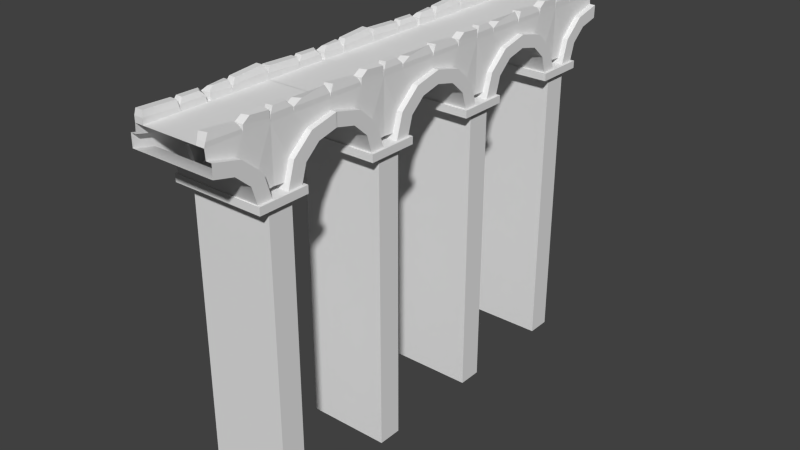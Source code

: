 # Source: ponte_bridge.blend  (saved by Blender 2.72.0; exported with 4.5.12 LTS)
import bpy
from mathutils import Matrix  # noqa: F401  (used for matrix-valued properties, if any)

bpy.ops.wm.read_factory_settings(use_empty=True)
scene = bpy.context.scene
scene.name = 'Scene'

# ---- collections
col_collection_1 = bpy.data.collections.new('Collection 1'); scene.collection.children.link(col_collection_1)

# ---- materials (node trees are filled in below, after node groups)
mat_pontebridge = bpy.data.materials.new('ponteBridge')
mat_pontebridge.alpha_threshold = 0.0
mat_pontebridge.use_transparent_shadow = False
mat_pontebridge.roughness = 0.5
mat_pontebridge.specular_intensity = 0.0
mat_pontebridge.line_color = (0.0, 0.0, 0.0, 1.0)

# ---- material node trees

# ---- world
world_world = bpy.data.worlds.new('World'); scene.world = world_world
world_world.color = (0.05088, 0.05088, 0.05088)
world_world.use_sun_shadow = False
world_world.sun_shadow_jitter_overblur = 0.0
world_world.cycles.sampling_method = 'NONE'
world_world.cycles.sample_map_resolution = 256

# ---- meshes
me_pontebridge = bpy.data.meshes.new('ponteBridge')
me_pontebridge.from_pydata([(-36.5, -67.83, -27.19), (35.73, -67.83, -27.19), (35.73, -28.62, -27.19), (-36.5, -28.62, -27.19), (-36.5, -67.83, -32.94), (35.73, -67.83, -32.94), (35.73, -28.62, -32.94), (-36.5, -28.62, -32.94), (-32.74, -38.83, -35.04), (-32.74, -57.62, -35.04), (31.97, -38.83, -35.04), (31.97, -57.62, -35.04), (-32.74, -38.83, -257.8), (-32.74, -57.62, -257.8), (31.97, -38.83, -257.8), (31.97, -57.62, -257.8), (-22.16, 194.2, 16.33), (21.98, 194.2, 16.33), (-33.76, 194.2, -0.5517), (-33.76, 194.2, 9.254), (33.58, 194.2, -0.5517), (33.58, 194.2, 9.254), (29.19, 194.2, 9.254), (-29.37, 194.2, 9.254), (28.57, 194.2, 16.33), (-28.74, 194.2, 16.33), (28.25, 197.7, 24.46), (22.3, 196.3, 24.46), (-28.2, 195.1, 25.14), (-22.7, 195.1, 25.14), (-22.16, 194.3, 20.77), (-28.74, 194.3, 20.77), (21.98, 195.5, 19.61), (28.57, 195.5, 19.61), (21.98, 194.3, 19.59), (28.57, 194.3, 19.59), (21.98, 97.14, 16.33), (-22.16, 97.14, 16.33), (-22.16, 67.36, 16.33), (21.98, 67.36, 16.33), (-33.76, 97.14, 9.254), (-33.76, 97.14, -0.5517), (-33.76, 81.73, -4.142), (-33.76, 76.09, 4.35), (33.58, 97.14, -0.5517), (33.58, 81.73, -4.142), (33.58, 97.14, 9.254), (33.58, 76.09, 4.35), (-22.16, 50.07, 16.33), (21.98, 50.07, 16.33), (-33.76, 70.45, -13.95), (-33.76, 60.68, -9.046), (33.58, 70.45, -13.95), (33.58, 60.68, -9.046), (-33.76, 66.32, -27.35), (-33.76, 55.04, -27.35), (33.58, 66.32, -27.35), (33.58, 55.04, -27.35), (-33.76, 139.2, -27.35), (-33.76, 128.0, -27.35), (-33.76, 123.8, -13.95), (-33.76, 133.6, -9.046), (33.58, 128.0, -27.35), (33.58, 123.8, -13.95), (33.58, 139.2, -27.35), (33.58, 133.6, -9.046), (21.98, 144.5, 16.33), (-22.16, 144.5, 16.33), (-22.16, 124.9, 16.33), (21.98, 124.9, 16.33), (-33.76, 112.6, -4.142), (-33.76, 118.2, 4.35), (33.58, 112.6, -4.142), (33.58, 118.2, 4.35), (29.19, 97.14, 9.254), (29.19, 76.09, 4.35), (-29.37, 76.09, 4.35), (-29.37, 97.14, 9.254), (29.19, 60.68, -9.046), (-29.37, 60.68, -9.046), (29.19, 56.32, -23.18), (-29.37, 56.32, -23.18), (29.19, 138.0, -23.18), (29.19, 133.6, -9.046), (-29.37, 138.0, -23.18), (-29.37, 133.6, -9.046), (29.19, 118.2, 4.35), (-29.37, 118.2, 4.35), (28.57, 97.14, 16.33), (28.57, 67.36, 16.33), (-28.74, 67.36, 16.33), (-28.74, 97.14, 16.33), (28.57, 48.68, 16.33), (-28.74, 48.68, 16.33), (28.57, 48.68, -22.88), (-28.74, 48.68, -22.88), (28.57, 145.7, -22.88), (28.57, 145.7, 16.33), (-28.74, 145.7, -22.88), (-28.74, 145.7, 16.33), (28.57, 124.9, 16.33), (-28.74, 124.9, 16.33), (27.9, 74.66, 23.11), (27.9, 93.52, 25.75), (22.64, 95.78, 22.74), (22.64, 71.65, 23.11), (-27.96, 92.78, 27.12), (-27.96, 70.26, 25.11), (-22.94, 70.26, 25.11), (-22.94, 92.78, 27.12), (27.77, 51.69, 25.27), (27.77, 61.46, 25.27), (22.78, 63.36, 25.27), (22.78, 51.23, 25.27), (-27.45, 65.41, 24.96), (-27.45, 52.53, 23.8), (-23.45, 53.37, 24.83), (-23.45, 65.41, 24.96), (28.79, 130.4, 25.27), (28.63, 145.2, 23.92), (23.57, 144.3, 25.27), (23.57, 128.8, 25.27), (-28.83, 143.6, 23.92), (-27.98, 126.6, 24.49), (-22.92, 126.6, 24.49), (-24.14, 140.6, 23.91), (28.25, 100.6, 24.46), (27.34, 122.6, 22.18), (22.3, 123.9, 22.18), (22.3, 99.15, 24.46), (-28.2, 122.6, 24.25), (-28.2, 98.02, 25.14), (-22.7, 98.02, 25.14), (-22.7, 122.6, 24.25), (-22.16, 96.11, 22.51), (-22.16, 67.76, 21.01), (-28.74, 67.76, 21.01), (-28.74, 96.11, 22.51), (-21.73, 123.3, 19.72), (-22.16, 97.14, 20.77), (-28.74, 97.14, 20.77), (-28.65, 123.3, 19.72), (-22.37, 66.79, 19.69), (-22.37, 49.55, 21.57), (-28.53, 48.25, 21.57), (-28.53, 66.79, 19.69), (-22.16, 143.1, 21.0), (-22.16, 124.5, 20.84), (-28.74, 124.5, 20.84), (-28.74, 144.3, 21.0), (21.98, 125.4, 21.32), (21.98, 144.2, 18.8), (28.57, 145.3, 18.8), (28.57, 125.4, 21.32), (21.98, 98.35, 19.61), (21.98, 124.2, 19.1), (28.57, 124.2, 19.1), (28.57, 98.35, 19.61), (21.98, 67.36, 20.03), (21.98, 97.26, 19.59), (28.57, 97.26, 19.59), (28.57, 67.36, 20.03), (21.98, 50.07, 20.95), (21.98, 66.14, 20.95), (28.57, 66.23, 20.95), (28.57, 49.23, 20.95), (21.98, 0.1489, 16.33), (-22.16, 0.1489, 16.33), (-22.16, -29.64, 16.33), (21.98, -29.64, 16.33), (-33.76, 0.1489, 9.254), (-33.76, 0.1489, -0.5517), (-33.76, -15.26, -4.142), (-33.76, -20.9, 4.35), (33.58, 0.1489, -0.5517), (33.58, -15.26, -4.142), (33.58, 0.1489, 9.254), (33.58, -20.9, 4.35), (-22.16, -46.93, 16.33), (21.98, -46.93, 16.33), (-33.76, -26.55, -13.95), (-33.76, -36.32, -9.046), (33.58, -26.55, -13.95), (33.58, -36.32, -9.046), (-33.76, -30.68, -27.35), (-33.76, -41.96, -27.35), (33.58, -30.68, -27.35), (33.58, -41.96, -27.35), (-33.76, 42.25, -27.35), (-33.76, 30.97, -27.35), (-33.76, 26.84, -13.95), (-33.76, 36.61, -9.046), (33.58, 30.97, -27.35), (33.58, 26.84, -13.95), (33.58, 42.25, -27.35), (33.58, 36.61, -9.046), (21.98, 47.49, 16.33), (-22.16, 47.49, 16.33), (-22.16, 27.94, 16.33), (21.98, 27.94, 16.33), (-33.76, 15.56, -4.142), (-33.76, 21.2, 4.35), (33.58, 15.56, -4.142), (33.58, 21.2, 4.35), (29.19, 0.1489, 9.254), (29.19, -20.9, 4.35), (-29.37, -20.9, 4.35), (-29.37, 0.1489, 9.254), (29.19, -36.32, -9.046), (-29.37, -36.32, -9.046), (29.19, -40.67, -23.18), (-29.37, -40.67, -23.18), (29.19, 40.97, -23.18), (29.19, 36.61, -9.046), (-29.37, 40.97, -23.18), (-29.37, 36.61, -9.046), (29.19, 21.2, 4.35), (-29.37, 21.2, 4.35), (28.57, 0.1489, 16.33), (28.57, -29.64, 16.33), (-28.74, -29.64, 16.33), (-28.74, 0.1489, 16.33), (28.57, -48.41, 16.33), (-28.74, -48.41, 16.33), (28.57, -48.41, -22.91), (-28.74, -48.41, -22.91), (28.57, 27.94, 16.33), (-28.74, 27.94, 16.33), (27.9, -22.33, 23.11), (27.9, -3.476, 25.75), (22.64, -1.214, 22.74), (22.64, -25.34, 23.11), (-27.96, -4.216, 27.12), (-27.96, -26.74, 25.11), (-22.94, -26.74, 25.11), (-22.94, -4.216, 27.12), (27.77, -45.3, 25.27), (27.77, -35.53, 25.27), (22.78, -33.63, 25.27), (22.78, -45.76, 25.27), (-27.45, -31.59, 24.96), (-27.45, -44.47, 23.8), (-23.45, -43.62, 24.83), (-23.45, -31.59, 24.96), (28.79, 33.44, 25.27), (28.63, 48.22, 23.92), (23.57, 47.27, 25.27), (23.57, 31.77, 25.27), (-28.83, 46.65, 23.92), (-27.98, 29.59, 24.49), (-22.92, 29.59, 24.49), (-24.14, 43.6, 23.91), (28.25, 3.603, 24.46), (27.34, 25.56, 22.18), (22.3, 26.92, 22.18), (22.3, 2.159, 24.46), (-28.2, 25.66, 24.25), (-28.2, 1.028, 25.14), (-22.7, 1.028, 25.14), (-22.7, 25.66, 24.25), (-22.16, -0.8808, 22.51), (-22.16, -29.24, 21.01), (-28.74, -29.24, 21.01), (-28.74, -0.8808, 22.51), (-21.73, 26.28, 19.72), (-22.16, 0.1489, 20.77), (-28.74, 0.1489, 20.77), (-28.65, 26.28, 19.72), (-22.37, -30.2, 19.69), (-22.37, -47.45, 21.57), (-28.53, -48.75, 21.57), (-28.53, -30.2, 19.69), (-22.16, 46.11, 21.0), (-22.16, 27.47, 20.84), (-28.74, 27.47, 20.84), (-28.74, 47.31, 21.0), (21.98, 28.39, 21.32), (21.98, 47.16, 18.8), (28.57, 48.35, 18.8), (28.57, 28.39, 21.32), (21.98, 1.361, 19.61), (21.98, 27.19, 19.1), (28.57, 27.19, 19.1), (28.57, 1.361, 19.61), (21.98, -29.64, 20.03), (21.98, 0.2695, 19.59), (28.57, 0.2695, 19.59), (28.57, -29.64, 20.03), (21.98, -46.93, 20.95), (21.98, -30.85, 20.95), (28.57, -30.76, 20.95), (28.57, -47.76, 20.95), (-33.76, -54.93, -27.35), (-33.76, -66.21, -27.35), (-33.76, -70.34, -13.95), (-33.76, -60.57, -9.046), (33.58, -66.21, -27.35), (33.58, -70.34, -13.95), (33.58, -54.93, -27.35), (33.58, -60.57, -9.046), (21.98, -49.69, 16.33), (-22.16, -49.69, 16.33), (-22.16, -69.24, 16.33), (21.98, -69.24, 16.33), (-33.76, -81.62, -4.142), (-33.76, -75.98, 4.35), (33.58, -81.62, -4.142), (33.58, -75.98, 4.35), (-22.16, -97.03, 16.33), (21.98, -97.03, 16.33), (-33.76, -97.03, -0.5518), (-33.76, -97.03, 9.254), (33.58, -97.03, -0.5518), (33.58, -97.03, 9.254), (29.19, -56.21, -23.18), (29.19, -60.57, -9.046), (-29.37, -56.21, -23.18), (-29.37, -60.57, -9.046), (29.19, -75.98, 4.35), (-29.37, -75.98, 4.35), (29.19, -97.03, 9.254), (-29.37, -97.03, 9.254), (28.57, -69.24, 16.33), (-28.74, -69.24, 16.33), (28.57, -97.03, 16.33), (-28.74, -97.03, 16.33), (28.79, -63.74, 25.27), (28.63, -48.96, 23.92), (23.57, -49.91, 25.27), (23.57, -65.41, 25.27), (-28.83, -50.54, 23.92), (-27.98, -67.59, 24.49), (-22.92, -67.59, 24.49), (-24.14, -53.58, 23.91), (28.25, -93.58, 24.46), (27.34, -71.62, 22.18), (22.3, -70.26, 22.18), (22.3, -95.02, 24.46), (-28.2, -71.53, 24.25), (-28.2, -96.15, 25.14), (-22.7, -96.15, 25.14), (-22.7, -71.53, 24.25), (-21.73, -70.9, 19.72), (-22.16, -97.03, 20.77), (-28.74, -97.03, 20.77), (-28.65, -70.9, 19.72), (-22.16, -51.07, 21.0), (-22.16, -69.71, 20.84), (-28.74, -69.71, 20.84), (-28.74, -49.87, 21.0), (21.98, -68.79, 21.32), (21.98, -50.02, 18.8), (28.57, -48.83, 18.8), (28.57, -68.79, 21.32), (21.98, -95.82, 19.61), (21.98, -70.0, 19.1), (28.57, -70.0, 19.1), (28.57, -95.82, 19.61), (21.98, -96.91, 19.59), (28.57, -96.91, 19.59), (-22.16, 164.4, 16.33), (21.98, 164.4, 16.33), (-33.76, 178.7, -4.142), (-33.76, 173.1, 4.35), (33.58, 178.7, -4.142), (33.58, 173.1, 4.35), (-22.16, 147.1, 16.33), (21.98, 147.1, 16.33), (-33.76, 167.4, -13.95), (-33.76, 157.7, -9.046), (33.58, 167.4, -13.95), (33.58, 157.7, -9.046), (-33.76, 163.3, -27.35), (-33.76, 152.0, -27.35), (33.58, 163.3, -27.35), (33.58, 152.0, -27.35), (29.19, 173.1, 4.35), (-29.37, 173.1, 4.35), (29.19, 157.7, -9.046), (-29.37, 157.7, -9.046), (29.19, 153.3, -23.18), (-29.37, 153.3, -23.18), (28.57, 164.4, 16.33), (-28.74, 164.4, 16.33), (27.9, 171.7, 23.11), (27.9, 190.5, 25.75), (22.64, 192.8, 22.74), (22.64, 168.7, 23.11), (-27.96, 189.8, 27.12), (-27.96, 167.3, 25.11), (-22.94, 167.3, 25.11), (-22.94, 189.8, 27.12), (27.77, 148.7, 25.27), (27.77, 158.5, 25.27), (22.78, 160.4, 25.27), (22.78, 148.2, 25.27), (-27.45, 162.4, 24.96), (-27.45, 149.5, 23.8), (-23.45, 150.4, 24.83), (-23.45, 162.4, 24.96), (-22.16, 193.1, 22.51), (-22.16, 164.8, 21.01), (-28.74, 164.8, 21.01), (-28.74, 193.1, 22.51), (-22.37, 163.8, 19.69), (-22.37, 146.5, 21.57), (-28.53, 145.2, 21.57), (-28.53, 163.8, 19.69), (21.98, 164.4, 20.03), (28.57, 164.4, 20.03), (21.98, 147.1, 20.95), (21.98, 163.1, 20.95), (28.57, 163.2, 20.95), (28.57, 146.2, 20.95), (-32.74, 155.3, -257.8), (-32.74, 136.5, -257.8), (31.97, 155.3, -257.8), (31.97, 136.5, -257.8), (31.97, 39.2, -257.8), (31.97, 58.0, -257.8), (-32.74, 39.2, -257.8), (-32.74, 58.0, -257.8), (31.97, 39.2, -35.04), (31.97, 58.0, -35.04), (-32.74, 39.2, -35.04), (-32.74, 58.0, -35.04), (-36.5, 68.21, -32.94), (35.73, 68.21, -32.94), (35.73, 28.99, -32.94), (-36.5, 28.99, -32.94), (-36.5, 68.21, -27.19), (35.73, 68.21, -27.19), (35.73, 28.99, -27.19), (-36.5, 28.99, -27.19), (-22.16, -96.83, 16.33), (21.98, -96.83, 16.33), (-33.76, -96.83, -0.5517), (-33.76, -96.83, 9.254), (33.58, -96.83, -0.5517), (33.58, -96.83, 9.254), (29.19, -96.83, 9.254), (-29.37, -96.83, 9.254), (28.57, -96.83, 16.33), (-28.74, -96.83, 16.33), (28.25, -93.32, 24.46), (22.3, -94.76, 24.46), (-28.2, -95.89, 25.14), (-22.7, -95.89, 25.14), (-22.16, -96.77, 20.77), (-28.74, -96.77, 20.77), (21.98, -95.56, 19.61), (28.57, -95.56, 19.61), (21.98, -96.71, 19.59), (28.57, -96.71, 19.59), (21.98, -193.9, 16.33), (-22.16, -193.9, 16.33), (-33.76, -193.9, 9.254), (-33.76, -193.9, -0.5517), (33.58, -193.9, -0.5517), (33.58, -193.9, 9.254), (-33.76, -151.8, -27.35), (-33.76, -163.1, -27.35), (-33.76, -167.2, -13.95), (-33.76, -157.4, -9.046), (33.58, -163.1, -27.35), (33.58, -167.2, -13.95), (33.58, -151.8, -27.35), (33.58, -157.4, -9.046), (21.98, -146.6, 16.33), (-22.16, -146.6, 16.33), (-22.16, -166.1, 16.33), (21.98, -166.1, 16.33), (-33.76, -178.5, -4.142), (-33.76, -172.8, 4.35), (33.58, -178.5, -4.142), (33.58, -172.8, 4.35), (29.19, -193.9, 9.254), (-29.37, -193.9, 9.254), (29.19, -153.1, -23.18), (29.19, -157.4, -9.046), (-29.37, -153.1, -23.18), (-29.37, -157.4, -9.046), (29.19, -172.8, 4.35), (-29.37, -172.8, 4.35), (28.57, -193.9, 16.33), (-28.74, -193.9, 16.33), (28.57, -145.4, -22.88), (28.57, -145.4, 16.33), (-28.74, -145.4, -22.88), (-28.74, -145.4, 16.33), (28.57, -166.1, 16.33), (-28.74, -166.1, 16.33), (28.79, -160.6, 25.27), (28.63, -145.8, 23.92), (23.57, -146.8, 25.27), (23.57, -162.3, 25.27), (-28.83, -147.4, 23.92), (-27.98, -164.4, 24.49), (-22.92, -164.4, 24.49), (-24.14, -150.4, 23.91), (28.25, -190.4, 24.46), (27.34, -168.5, 22.18), (22.3, -167.1, 22.18), (22.3, -191.9, 24.46), (-28.2, -168.4, 24.25), (-28.2, -193.0, 25.14), (-22.7, -193.0, 25.14), (-22.7, -168.4, 24.25), (-21.73, -167.8, 19.72), (-22.16, -193.9, 20.77), (-28.74, -193.9, 20.77), (-28.65, -167.8, 19.72), (-22.16, -147.9, 21.0), (-22.16, -166.6, 20.84), (-28.74, -166.6, 20.84), (-28.74, -146.7, 21.0), (21.98, -165.7, 21.32), (21.98, -146.9, 18.8), (28.57, -145.7, 18.8), (28.57, -165.7, 21.32), (21.98, -192.7, 19.61), (21.98, -166.9, 19.1), (28.57, -166.9, 19.1), (28.57, -192.7, 19.61), (28.57, -193.8, 19.59), (-22.16, -126.7, 16.33), (21.98, -126.7, 16.33), (-33.76, -112.3, -4.142), (-33.76, -117.9, 4.35), (33.58, -112.3, -4.142), (33.58, -117.9, 4.35), (-22.16, -144.0, 16.33), (21.98, -144.0, 16.33), (-33.76, -123.6, -13.95), (-33.76, -133.4, -9.046), (33.58, -123.6, -13.95), (33.58, -133.4, -9.046), (-33.76, -127.7, -27.35), (-33.76, -139.0, -27.35), (33.58, -127.7, -27.35), (33.58, -139.0, -27.35), (29.19, -117.9, 4.35), (-29.37, -117.9, 4.35), (29.19, -133.4, -9.046), (-29.37, -133.4, -9.046), (29.19, -137.7, -23.18), (-29.37, -137.7, -23.18), (28.57, -126.7, 16.33), (-28.74, -126.7, 16.33), (27.9, -119.4, 23.11), (27.9, -100.5, 25.75), (22.64, -98.25, 22.74), (22.64, -122.4, 23.11), (-27.96, -101.3, 27.12), (-27.96, -123.8, 25.11), (-22.94, -123.8, 25.11), (-22.94, -101.3, 27.12), (27.77, -142.3, 25.27), (27.77, -132.6, 25.27), (22.78, -130.7, 25.27), (22.78, -142.8, 25.27), (-27.45, -128.6, 24.96), (-27.45, -141.5, 23.8), (-23.45, -140.7, 24.83), (-23.45, -128.6, 24.96), (-22.16, -97.92, 22.51), (-22.16, -126.3, 21.01), (-28.74, -126.3, 21.01), (-28.74, -97.92, 22.51), (-22.37, -127.2, 19.69), (-22.37, -144.5, 21.57), (-28.53, -145.8, 21.57), (-28.53, -127.2, 19.69), (21.98, -126.7, 20.03), (28.57, -126.7, 20.03), (21.98, -144.0, 20.95), (21.98, -127.9, 20.95), (28.57, -127.8, 20.95), (28.57, -144.8, 20.95), (-36.5, -124.9, -27.19), (35.73, -124.9, -27.19), (35.73, -164.1, -27.19), (-36.5, -164.1, -27.19), (31.97, -153.9, -257.8), (31.97, -135.1, -257.8), (-32.74, -153.9, -257.8), (-32.74, -135.1, -257.8), (-36.5, 126.3, -27.19), (35.73, 126.3, -27.19), (35.73, 165.5, -27.19), (-36.5, 165.5, -27.19), (-36.5, 126.3, -32.94), (35.73, 126.3, -32.94), (35.73, 165.5, -32.94), (-36.5, 165.5, -32.94), (-32.74, 155.3, -35.04), (-32.74, 136.5, -35.04), (31.97, 155.3, -35.04), (31.97, 136.5, -35.04), (31.97, -153.9, -35.04), (31.97, -135.1, -35.04), (-32.74, -153.9, -35.04), (-32.74, -135.1, -35.04), (-36.5, -124.9, -32.94), (35.73, -124.9, -32.94), (35.73, -164.1, -32.94), (-36.5, -164.1, -32.94)], [(484, 524)], [(0, 1, 2, 3), (4, 5, 1, 0), (5, 6, 2, 1), (6, 7, 3, 2), (7, 4, 0, 3), (4, 7, 8, 9), (7, 6, 10, 8), (6, 5, 11, 10), (5, 4, 9, 11), (9, 8, 12, 13), (8, 10, 14, 12), (10, 11, 15, 14), (11, 9, 13, 15), (25, 16, 30, 31), (31, 30, 29, 28), (17, 24, 33, 32), (32, 33, 26, 27), (24, 17, 34, 35), (36, 37, 38, 39), (40, 41, 42, 43), (41, 44, 45, 42), (44, 46, 47, 45), (39, 38, 48, 49), (43, 42, 50, 51), (42, 45, 52, 50), (45, 47, 53, 52), (51, 50, 54, 55), (50, 52, 56, 54), (52, 53, 57, 56), (58, 59, 60, 61), (59, 62, 63, 60), (62, 64, 65, 63), (66, 67, 68, 69), (61, 60, 70, 71), (60, 63, 72, 70), (63, 65, 73, 72), (37, 36, 69, 68), (71, 70, 41, 40), (70, 72, 44, 41), (72, 73, 46, 44), (47, 46, 74, 75), (40, 43, 76, 77), (53, 47, 75, 78), (43, 51, 79, 76), (55, 57, 80, 81), (57, 53, 78, 80), (51, 55, 81, 79), (65, 64, 82, 83), (64, 58, 84, 82), (58, 61, 85, 84), (73, 65, 83, 86), (61, 71, 87, 85), (46, 73, 86, 74), (71, 40, 77, 87), (75, 74, 88, 89), (77, 76, 90, 91), (78, 75, 89, 92), (76, 79, 93, 90), (81, 80, 94, 95), (80, 78, 92, 94), (79, 81, 95, 93), (83, 82, 96, 97), (82, 84, 98, 96), (84, 85, 99, 98), (86, 83, 97, 100), (85, 87, 101, 99), (74, 86, 100, 88), (87, 77, 91, 101), (102, 103, 104, 105), (106, 107, 108, 109), (93, 92, 49, 48), (110, 111, 112, 113), (114, 115, 116, 117), (97, 99, 67, 66), (118, 119, 120, 121), (122, 123, 124, 125), (126, 127, 128, 129), (130, 131, 132, 133), (38, 37, 134, 135), (91, 90, 136, 137), (90, 38, 135, 136), (37, 91, 137, 134), (137, 136, 107, 106), (136, 135, 108, 107), (135, 134, 109, 108), (134, 137, 106, 109), (37, 68, 138, 139), (101, 91, 140, 141), (68, 101, 141, 138), (91, 37, 139, 140), (141, 140, 131, 130), (140, 139, 132, 131), (139, 138, 133, 132), (138, 141, 130, 133), (48, 38, 142, 143), (90, 93, 144, 145), (93, 48, 143, 144), (38, 90, 145, 142), (145, 144, 115, 114), (144, 143, 116, 115), (143, 142, 117, 116), (142, 145, 114, 117), (68, 67, 146, 147), (99, 101, 148, 149), (67, 99, 149, 146), (101, 68, 147, 148), (149, 148, 123, 122), (148, 147, 124, 123), (147, 146, 125, 124), (146, 149, 122, 125), (66, 69, 150, 151), (100, 97, 152, 153), (97, 66, 151, 152), (69, 100, 153, 150), (153, 152, 119, 118), (152, 151, 120, 119), (151, 150, 121, 120), (150, 153, 118, 121), (69, 36, 154, 155), (88, 100, 156, 157), (36, 88, 157, 154), (100, 69, 155, 156), (157, 156, 127, 126), (156, 155, 128, 127), (155, 154, 129, 128), (154, 157, 126, 129), (36, 39, 158, 159), (89, 88, 160, 161), (88, 36, 159, 160), (39, 89, 161, 158), (161, 160, 103, 102), (160, 159, 104, 103), (159, 158, 105, 104), (158, 161, 102, 105), (39, 49, 162, 163), (92, 89, 164, 165), (49, 92, 165, 162), (89, 39, 163, 164), (165, 164, 111, 110), (164, 163, 112, 111), (163, 162, 113, 112), (162, 165, 110, 113), (166, 167, 168, 169), (170, 171, 172, 173), (171, 174, 175, 172), (174, 176, 177, 175), (169, 168, 178, 179), (173, 172, 180, 181), (172, 175, 182, 180), (175, 177, 183, 182), (181, 180, 184, 185), (180, 182, 186, 184), (182, 183, 187, 186), (188, 189, 190, 191), (189, 192, 193, 190), (192, 194, 195, 193), (196, 197, 198, 199), (191, 190, 200, 201), (190, 193, 202, 200), (193, 195, 203, 202), (199, 198, 167, 166), (201, 200, 171, 170), (200, 202, 174, 171), (202, 203, 176, 174), (177, 176, 204, 205), (170, 173, 206, 207), (183, 177, 205, 208), (173, 181, 209, 206), (185, 187, 210, 211), (187, 183, 208, 210), (181, 185, 211, 209), (195, 194, 212, 213), (194, 188, 214, 212), (188, 191, 215, 214), (203, 195, 213, 216), (191, 201, 217, 215), (176, 203, 216, 204), (201, 170, 207, 217), (205, 204, 218, 219), (207, 206, 220, 221), (208, 205, 219, 222), (206, 209, 223, 220), (211, 210, 224, 225), (210, 208, 222, 224), (209, 211, 225, 223), (213, 212, 94, 92), (212, 214, 95, 94), (214, 215, 93, 95), (216, 213, 92, 226), (215, 217, 227, 93), (204, 216, 226, 218), (217, 207, 221, 227), (228, 229, 230, 231), (232, 233, 234, 235), (223, 222, 179, 178), (236, 237, 238, 239), (240, 241, 242, 243), (92, 93, 197, 196), (244, 245, 246, 247), (248, 249, 250, 251), (252, 253, 254, 255), (256, 257, 258, 259), (168, 167, 260, 261), (221, 220, 262, 263), (220, 168, 261, 262), (167, 221, 263, 260), (263, 262, 233, 232), (262, 261, 234, 233), (261, 260, 235, 234), (260, 263, 232, 235), (167, 198, 264, 265), (227, 221, 266, 267), (198, 227, 267, 264), (221, 167, 265, 266), (267, 266, 257, 256), (266, 265, 258, 257), (265, 264, 259, 258), (264, 267, 256, 259), (178, 168, 268, 269), (220, 223, 270, 271), (223, 178, 269, 270), (168, 220, 271, 268), (271, 270, 241, 240), (270, 269, 242, 241), (269, 268, 243, 242), (268, 271, 240, 243), (198, 197, 272, 273), (93, 227, 274, 275), (197, 93, 275, 272), (227, 198, 273, 274), (275, 274, 249, 248), (274, 273, 250, 249), (273, 272, 251, 250), (272, 275, 248, 251), (196, 199, 276, 277), (226, 92, 278, 279), (92, 196, 277, 278), (199, 226, 279, 276), (279, 278, 245, 244), (278, 277, 246, 245), (277, 276, 247, 246), (276, 279, 244, 247), (199, 166, 280, 281), (218, 226, 282, 283), (166, 218, 283, 280), (226, 199, 281, 282), (283, 282, 253, 252), (282, 281, 254, 253), (281, 280, 255, 254), (280, 283, 252, 255), (166, 169, 284, 285), (219, 218, 286, 287), (218, 166, 285, 286), (169, 219, 287, 284), (287, 286, 229, 228), (286, 285, 230, 229), (285, 284, 231, 230), (284, 287, 228, 231), (169, 179, 288, 289), (222, 219, 290, 291), (179, 222, 291, 288), (219, 169, 289, 290), (291, 290, 237, 236), (290, 289, 238, 237), (289, 288, 239, 238), (288, 291, 236, 239), (292, 293, 294, 295), (293, 296, 297, 294), (296, 298, 299, 297), (300, 301, 302, 303), (295, 294, 304, 305), (294, 297, 306, 304), (297, 299, 307, 306), (303, 302, 308, 309), (305, 304, 310, 311), (304, 306, 312, 310), (306, 307, 313, 312), (299, 298, 314, 315), (298, 292, 316, 314), (292, 295, 317, 316), (307, 299, 315, 318), (295, 305, 319, 317), (313, 307, 318, 320), (305, 311, 321, 319), (315, 314, 224, 222), (314, 316, 225, 224), (316, 317, 223, 225), (318, 315, 222, 322), (317, 319, 323, 223), (320, 318, 322, 324), (319, 321, 325, 323), (222, 223, 301, 300), (326, 327, 328, 329), (330, 331, 332, 333), (334, 335, 336, 337), (338, 339, 340, 341), (308, 302, 342, 343), (323, 325, 344, 345), (302, 323, 345, 342), (325, 308, 343, 344), (345, 344, 339, 338), (344, 343, 340, 339), (343, 342, 341, 340), (342, 345, 338, 341), (302, 301, 346, 347), (223, 323, 348, 349), (301, 223, 349, 346), (323, 302, 347, 348), (349, 348, 331, 330), (348, 347, 332, 331), (347, 346, 333, 332), (346, 349, 330, 333), (300, 303, 350, 351), (322, 222, 352, 353), (222, 300, 351, 352), (303, 322, 353, 350), (353, 352, 327, 326), (352, 351, 328, 327), (351, 350, 329, 328), (350, 353, 326, 329), (303, 309, 354, 355), (324, 322, 356, 357), (309, 324, 357, 354), (322, 303, 355, 356), (357, 356, 335, 334), (356, 355, 336, 335), (355, 354, 337, 336), (354, 357, 334, 337), (324, 309, 358, 359), (16, 25, 403, 400), (18, 20, 364, 362), (20, 21, 365, 364), (361, 360, 366, 367), (363, 362, 368, 369), (362, 364, 370, 368), (364, 365, 371, 370), (369, 368, 372, 373), (368, 370, 374, 372), (370, 371, 375, 374), (365, 21, 22, 376), (19, 363, 377, 23), (371, 365, 376, 378), (363, 369, 379, 377), (373, 375, 380, 381), (375, 371, 378, 380), (369, 373, 381, 379), (35, 34, 386, 385), (378, 376, 382, 97), (377, 379, 99, 383), (381, 380, 96, 98), (380, 378, 97, 96), (379, 381, 98, 99), (384, 385, 386, 387), (388, 389, 390, 391), (99, 97, 367, 366), (392, 393, 394, 395), (396, 397, 398, 399), (25, 383, 402, 403), (23, 377, 383, 25), (383, 360, 401, 402), (409, 35, 385, 384), (403, 402, 389, 388), (402, 401, 390, 389), (401, 400, 391, 390), (400, 403, 388, 391), (366, 360, 404, 405), (383, 99, 406, 407), (99, 366, 405, 406), (360, 383, 407, 404), (407, 406, 397, 396), (406, 405, 398, 397), (405, 404, 399, 398), (404, 407, 396, 399), (382, 24, 35, 409), (361, 382, 409, 408), (34, 408, 387, 386), (17, 16, 360, 361), (408, 409, 384, 387), (361, 367, 410, 411), (97, 382, 412, 413), (367, 97, 413, 410), (382, 361, 411, 412), (413, 412, 393, 392), (412, 411, 394, 393), (411, 410, 395, 394), (410, 413, 392, 395), (360, 16, 400, 401), (376, 22, 24, 382), (19, 18, 362, 363), (17, 361, 408, 34), (596, 595, 414, 415), (595, 597, 416, 414), (597, 598, 417, 416), (598, 596, 415, 417), (422, 424, 420, 418), (423, 422, 418, 419), (425, 423, 419, 421), (424, 425, 421, 420), (428, 429, 424, 422), (427, 428, 422, 423), (426, 427, 423, 425), (429, 426, 425, 424), (426, 429, 433, 430), (427, 426, 430, 431), (428, 427, 431, 432), (429, 428, 432, 433), (433, 432, 431, 430), (443, 434, 448, 449), (449, 448, 447, 446), (435, 442, 451, 450), (450, 451, 444, 445), (442, 435, 452, 453), (460, 461, 462, 463), (461, 464, 465, 462), (464, 466, 467, 465), (468, 469, 470, 471), (463, 462, 472, 473), (462, 465, 474, 472), (465, 467, 475, 474), (455, 454, 471, 470), (473, 472, 457, 456), (472, 474, 458, 457), (474, 475, 459, 458), (467, 466, 478, 479), (466, 460, 480, 478), (460, 463, 481, 480), (475, 467, 479, 482), (463, 473, 483, 481), (459, 475, 482, 476), (473, 456, 477, 483), (479, 478, 486, 487), (478, 480, 488, 486), (480, 481, 489, 488), (482, 479, 487, 490), (481, 483, 491, 489), (476, 482, 490, 484), (483, 477, 485, 491), (487, 489, 469, 468), (492, 493, 494, 495), (496, 497, 498, 499), (500, 501, 502, 503), (504, 505, 506, 507), (455, 470, 508, 509), (491, 485, 510, 511), (470, 491, 511, 508), (485, 455, 509, 510), (511, 510, 505, 504), (510, 509, 506, 505), (509, 508, 507, 506), (508, 511, 504, 507), (470, 469, 512, 513), (489, 491, 514, 515), (469, 489, 515, 512), (491, 470, 513, 514), (515, 514, 497, 496), (514, 513, 498, 497), (513, 512, 499, 498), (512, 515, 496, 499), (468, 471, 516, 517), (490, 487, 518, 519), (487, 468, 517, 518), (471, 490, 519, 516), (519, 518, 493, 492), (518, 517, 494, 493), (517, 516, 495, 494), (516, 519, 492, 495), (471, 454, 520, 521), (484, 490, 522, 523), (454, 484, 523, 520), (490, 471, 521, 522), (523, 522, 501, 500), (522, 521, 502, 501), (521, 520, 503, 502), (520, 523, 500, 503), (434, 443, 568, 565), (436, 438, 529, 527), (438, 439, 530, 529), (526, 525, 531, 532), (528, 527, 533, 534), (527, 529, 535, 533), (529, 530, 536, 535), (534, 533, 537, 538), (533, 535, 539, 537), (535, 536, 540, 539), (530, 439, 440, 541), (437, 528, 542, 441), (536, 530, 541, 543), (528, 534, 544, 542), (538, 540, 545, 546), (540, 536, 543, 545), (534, 538, 546, 544), (453, 452, 551, 550), (543, 541, 547, 487), (542, 544, 489, 548), (546, 545, 486, 488), (545, 543, 487, 486), (544, 546, 488, 489), (549, 550, 551, 552), (553, 554, 555, 556), (489, 487, 532, 531), (557, 558, 559, 560), (561, 562, 563, 564), (443, 548, 567, 568), (441, 542, 548, 443), (548, 525, 566, 567), (574, 453, 550, 549), (568, 567, 554, 553), (567, 566, 555, 554), (566, 565, 556, 555), (565, 568, 553, 556), (531, 525, 569, 570), (548, 489, 571, 572), (489, 531, 570, 571), (525, 548, 572, 569), (572, 571, 562, 561), (571, 570, 563, 562), (570, 569, 564, 563), (569, 572, 561, 564), (547, 442, 453, 574), (526, 547, 574, 573), (452, 573, 552, 551), (435, 434, 525, 526), (573, 574, 549, 552), (526, 532, 575, 576), (487, 547, 577, 578), (532, 487, 578, 575), (547, 526, 576, 577), (578, 577, 558, 557), (577, 576, 559, 558), (576, 575, 560, 559), (575, 578, 557, 560), (525, 434, 565, 566), (541, 440, 442, 547), (437, 436, 527, 528), (435, 526, 573, 452), (604, 603, 579, 580), (605, 604, 580, 581), (606, 605, 581, 582), (582, 581, 580, 579), (599, 601, 585, 583), (600, 599, 583, 584), (602, 600, 584, 586), (601, 602, 586, 585), (587, 588, 589, 590), (591, 592, 588, 587), (592, 593, 589, 588), (593, 594, 590, 589), (594, 591, 587, 590), (591, 594, 595, 596), (594, 593, 597, 595), (593, 592, 598, 597), (592, 591, 596, 598), (605, 606, 601, 599), (604, 605, 599, 600), (603, 604, 600, 602), (606, 603, 602, 601), (603, 606, 582, 579)])
me_pontebridge.polygons.foreach_set('use_smooth', [1, 1, 1, 1, 1, 0, 0, 0, 0, 0, 0, 0, 0, 0, 0, 0, 0, 0, 1, 1, 1, 1, 1, 1, 1, 1, 1, 1, 1, 1, 1, 1, 1, 1, 1, 1, 1, 1, 1, 1, 0, 0, 0, 0, 0, 0, 0, 0, 0, 0, 0, 0, 0, 0, 0, 0, 0, 0, 0, 0, 0, 0, 0, 0, 0, 0, 0, 0, 0, 0, 0, 0, 0, 0, 0, 0, 0, 0, 0, 0, 0, 0, 0, 0, 0, 0, 0, 0, 0, 0, 0, 0, 0, 0, 0, 0, 0, 0, 0, 0, 0, 0, 0, 0, 0, 0, 0, 0, 0, 0, 0, 0, 0, 0, 0, 0, 0, 0, 0, 0, 0, 0, 0, 0, 0, 0, 0, 0, 0, 0, 0, 0, 0, 0, 0, 0, 0, 0, 0, 0, 0, 0, 1, 1, 1, 1, 1, 1, 1, 1, 1, 1, 1, 1, 1, 1, 1, 1, 1, 1, 1, 1, 1, 1, 0, 0, 0, 0, 0, 0, 0, 0, 0, 0, 0, 0, 0, 0, 0, 0, 0, 0, 0, 0, 0, 0, 0, 0, 0, 0, 0, 0, 0, 0, 0, 0, 0, 0, 0, 0, 0, 0, 0, 0, 0, 0, 0, 0, 0, 0, 0, 0, 0, 0, 0, 0, 0, 0, 0, 0, 0, 0, 0, 0, 0, 0, 0, 0, 0, 0, 0, 0, 0, 0, 0, 0, 0, 0, 0, 0, 0, 0, 0, 0, 0, 0, 0, 0, 0, 0, 0, 0, 0, 0, 0, 0, 0, 0, 0, 0, 0, 0, 0, 0, 0, 0, 1, 1, 1, 1, 1, 1, 1, 1, 1, 1, 1, 0, 0, 0, 0, 0, 0, 0, 0, 0, 0, 0, 0, 0, 0, 0, 0, 0, 0, 0, 0, 0, 0, 0, 0, 0, 0, 0, 0, 0, 0, 0, 0, 0, 0, 0, 0, 0, 0, 0, 0, 0, 0, 0, 0, 0, 0, 0, 0, 0, 0, 0, 0, 0, 1, 1, 1, 1, 1, 1, 1, 1, 1, 0, 0, 0, 0, 0, 0, 0, 0, 0, 0, 0, 0, 0, 0, 0, 0, 0, 0, 0, 0, 0, 0, 0, 0, 0, 0, 0, 0, 0, 0, 0, 0, 0, 0, 0, 0, 0, 1, 0, 0, 0, 0, 0, 0, 0, 0, 0, 0, 0, 1, 0, 0, 0, 0, 0, 0, 0, 0, 0, 0, 0, 0, 0, 1, 1, 1, 1, 1, 0, 0, 0, 0, 0, 1, 1, 1, 1, 1, 1, 1, 1, 1, 1, 1, 0, 0, 0, 0, 0, 0, 0, 0, 0, 0, 0, 0, 0, 0, 0, 0, 0, 0, 0, 0, 0, 0, 0, 0, 0, 0, 0, 0, 0, 0, 0, 0, 0, 0, 0, 0, 0, 0, 0, 0, 0, 0, 0, 0, 0, 0, 0, 0, 0, 0, 0, 0, 1, 1, 1, 1, 1, 1, 1, 1, 1, 0, 0, 0, 0, 0, 0, 0, 0, 0, 0, 0, 0, 0, 0, 0, 0, 0, 0, 0, 0, 0, 0, 0, 0, 0, 0, 0, 0, 0, 0, 0, 0, 0, 0, 0, 0, 0, 1, 0, 0, 0, 0, 0, 0, 0, 0, 0, 0, 0, 1, 0, 1, 1, 1, 1, 0, 0, 0, 0, 1, 1, 1, 1, 1, 0, 0, 0, 0, 0, 0, 0, 0, 1])
_k = set([(0, 1), (0, 3), (0, 4), (1, 2), (1, 5), (2, 3), (2, 6), (3, 7), (4, 5), (4, 7), (5, 6), (6, 7), (16, 17), (16, 360), (17, 361), (18, 19), (18, 20), (18, 362), (19, 363), (20, 21), (20, 364), (21, 365), (36, 39), (36, 69), (37, 38), (37, 68), (38, 48), (39, 49), (40, 43), (40, 71), (41, 42), (41, 70), (42, 50), (43, 51), (44, 45), (44, 72), (45, 52), (46, 47), (46, 73), (47, 53), (48, 49), (50, 54), (51, 55), (52, 56), (53, 57), (54, 55), (54, 56), (56, 57), (58, 59), (58, 61), (59, 60), (59, 62), (60, 70), (61, 71), (62, 63), (62, 64), (63, 72), (64, 65), (65, 73), (66, 67), (66, 69), (67, 68), (166, 169), (166, 199), (167, 168), (167, 198), (168, 178), (169, 179), (170, 173), (170, 201), (171, 172), (171, 200), (172, 180), (173, 181), (174, 175), (174, 202), (175, 182), (176, 177), (176, 203), (177, 183), (178, 179), (180, 184), (181, 185), (182, 186), (183, 187), (184, 185), (184, 186), (186, 187), (188, 189), (188, 191), (189, 190), (189, 192), (190, 200), (191, 201), (192, 193), (192, 194), (193, 202), (194, 195), (195, 203), (196, 197), (196, 199), (197, 198), (292, 293), (292, 295), (293, 294), (293, 296), (294, 304), (295, 305), (296, 297), (296, 298), (297, 306), (298, 299), (299, 307), (300, 301), (300, 303), (301, 302), (302, 308), (303, 309), (304, 310), (305, 311), (306, 312), (307, 313), (308, 309), (310, 311), (310, 312), (312, 313), (360, 366), (361, 367), (362, 368), (363, 369), (364, 370), (365, 371), (366, 367), (368, 372), (369, 373), (370, 374), (371, 375), (372, 373), (372, 374), (374, 375), (426, 427), (426, 429), (426, 430), (427, 428), (427, 431), (428, 429), (428, 432), (429, 433), (430, 431), (430, 433), (431, 432), (432, 433), (434, 435), (434, 525), (435, 526), (436, 437), (436, 438), (436, 527), (437, 528), (438, 439), (438, 529), (439, 530), (454, 471), (455, 470), (456, 473), (457, 472), (458, 474), (459, 475), (460, 461), (460, 463), (461, 462), (461, 464), (462, 472), (463, 473), (464, 465), (464, 466), (465, 474), (466, 467), (467, 475), (468, 469), (468, 471), (469, 470), (525, 531), (526, 532), (527, 533), (528, 534), (529, 535), (530, 536), (531, 532), (533, 537), (534, 538), (535, 539), (536, 540), (537, 538), (537, 539), (539, 540), (579, 580), (579, 582), (579, 603), (580, 581), (580, 604), (581, 582), (581, 605), (582, 606), (587, 588), (587, 590), (587, 591), (588, 589), (588, 592), (589, 590), (589, 593), (590, 594), (591, 592), (591, 594), (592, 593), (593, 594), (603, 604), (603, 606), (604, 605), (605, 606)])
me_pontebridge.attributes.new('sharp_edge', 'BOOLEAN', 'EDGE').data.foreach_set('value', [ (min(e.vertices), max(e.vertices)) in _k for e in me_pontebridge.edges])
_uv = me_pontebridge.uv_layers.new(name='UVMap.001')
_uv.uv.foreach_set('vector', [0.2108, 0.1025, 0.2108, 0.0007405, 0.2597, 0.0007405, 0.2597, 0.1025, 0.1065, 0.2643, 0.004734, 0.2643, 0.004734, 0.2582, 0.1065, 0.2582, 0.2427, 0.1515, 0.2427, 0.1026, 0.2488, 0.1026, 0.2488, 0.1515, 0.2366, 0.2044, 0.2366, 0.1026, 0.2426, 0.1026, 0.2426, 0.2044, 0.2108, 0.2285, 0.2597, 0.2285, 0.2597, 0.2346, 0.2108, 0.2346, 0.248, 0.1516, 0.248, 0.2004, 0.2427, 0.1877, 0.2427, 0.1643, 0.2364, 0.1026, 0.2364, 0.2044, 0.2237, 0.1991, 0.2237, 0.1079, 0.2535, 0.1516, 0.2535, 0.2004, 0.2482, 0.1877, 0.2482, 0.1643, 0.2108, 0.2044, 0.2108, 0.1026, 0.2236, 0.1079, 0.2236, 0.1991, 0.2107, 0.2346, 0.1873, 0.2346, 0.1873, 0.00173, 0.2107, 0.00173, 0.02347, 0.0007405, 0.1146, 0.0007405, 0.1146, 0.2345, 0.02347, 0.2345, 0.1699, 0.2352, 0.1465, 0.2348, 0.1505, 0.0005482, 0.1739, 0.0009567, 0.09588, 0.2346, 0.004734, 0.2346, 0.005221, 0.001006, 0.09637, 0.001006, 0.08073, 0.3059, 0.08083, 0.2921, 0.09036, 0.2921, 0.09022, 0.306, 0.09022, 0.306, 0.09036, 0.2921, 0.0997, 0.2933, 0.09956, 0.3064, 0.01629, 0.4585, 0.01218, 0.4453, 0.0192, 0.4431, 0.02335, 0.4564, 0.02335, 0.4564, 0.0192, 0.4431, 0.02978, 0.4391, 0.03299, 0.4527, 0.01362, 0.3016, 0.01327, 0.2878, 0.02024, 0.2877, 0.02054, 0.3015, 0.3795, 0.2486, 0.3795, 0.1307, 0.4498, 0.1307, 0.4498, 0.2486, 0.3557, 0.4077, 0.3547, 0.3759, 0.3977, 0.3644, 0.4137, 0.3905, 0.4004, 0.3059, 0.309, 0.3059, 0.309, 0.2874, 0.4004, 0.2874, 0.3547, 0.3759, 0.3557, 0.4077, 0.2947, 0.3922, 0.3117, 0.3644, 0.4498, 0.2486, 0.4498, 0.1307, 0.4907, 0.1307, 0.4907, 0.2486, 0.4137, 0.3905, 0.3977, 0.3644, 0.4291, 0.3329, 0.455, 0.3501, 0.4004, 0.2874, 0.309, 0.2874, 0.309, 0.2739, 0.4004, 0.2739, 0.3117, 0.3644, 0.2947, 0.3922, 0.2531, 0.3491, 0.2802, 0.3329, 0.455, 0.3501, 0.4291, 0.3329, 0.4406, 0.2899, 0.4721, 0.2899, 0.4004, 0.2739, 0.309, 0.2739, 0.309, 0.2547, 0.4004, 0.2547, 0.2802, 0.3329, 0.2531, 0.3491, 0.2364, 0.2908, 0.2699, 0.291, 0.2364, 0.2908, 0.2699, 0.291, 0.2802, 0.3329, 0.2531, 0.3491, 0.4004, 0.357, 0.309, 0.357, 0.309, 0.3379, 0.4004, 0.3379, 0.4406, 0.2899, 0.4721, 0.2899, 0.455, 0.3501, 0.4291, 0.3329, 0.2677, 0.2486, 0.2677, 0.1307, 0.3138, 0.1307, 0.3138, 0.2486, 0.2531, 0.3491, 0.2802, 0.3329, 0.3117, 0.3644, 0.2947, 0.3922, 0.4004, 0.3379, 0.309, 0.3379, 0.309, 0.3244, 0.4004, 0.3244, 0.4291, 0.3329, 0.455, 0.3501, 0.4137, 0.3905, 0.3977, 0.3644, 0.3795, 0.1307, 0.3795, 0.2486, 0.3138, 0.2486, 0.3138, 0.1307, 0.2947, 0.3922, 0.3117, 0.3644, 0.3547, 0.3759, 0.3557, 0.4077, 0.4004, 0.3244, 0.309, 0.3244, 0.309, 0.3059, 0.4004, 0.3059, 0.3977, 0.3644, 0.4137, 0.3905, 0.3557, 0.4077, 0.3547, 0.3759, 0.2947, 0.3922, 0.3557, 0.4077, 0.3557, 0.4204, 0.2878, 0.4045, 0.3557, 0.4077, 0.4137, 0.3905, 0.4212, 0.4025, 0.3557, 0.4204, 0.2531, 0.3491, 0.2947, 0.3922, 0.2878, 0.4045, 0.2426, 0.3565, 0.4137, 0.3905, 0.455, 0.3501, 0.4668, 0.3574, 0.4212, 0.4025, 0.4721, 0.2899, 0.4729, 0.2713, 0.4859, 0.2717, 0.4852, 0.2905, 0.2364, 0.2908, 0.2531, 0.3491, 0.2426, 0.3565, 0.222, 0.2908, 0.455, 0.3501, 0.4721, 0.2899, 0.4852, 0.2905, 0.4668, 0.3574, 0.455, 0.3501, 0.4721, 0.2899, 0.4852, 0.2905, 0.4668, 0.3574, 0.2361, 0.2719, 0.2364, 0.2908, 0.222, 0.2908, 0.2223, 0.2716, 0.2364, 0.2908, 0.2531, 0.3491, 0.2426, 0.3565, 0.222, 0.2908, 0.4137, 0.3905, 0.455, 0.3501, 0.4668, 0.3574, 0.4212, 0.4025, 0.2531, 0.3491, 0.2947, 0.3922, 0.2878, 0.4045, 0.2426, 0.3565, 0.3557, 0.4077, 0.4137, 0.3905, 0.4212, 0.4025, 0.3557, 0.4204, 0.2947, 0.3922, 0.3557, 0.4077, 0.3557, 0.4204, 0.2878, 0.4045, 0.2975, 0.4518, 0.3562, 0.4675, 0.3562, 0.4902, 0.2759, 0.4902, 0.3562, 0.4675, 0.4149, 0.4518, 0.4365, 0.4902, 0.3562, 0.4902, 0.2545, 0.4088, 0.2975, 0.4518, 0.2759, 0.4902, 0.2209, 0.4902, 0.4149, 0.4518, 0.4579, 0.4088, 0.4915, 0.4902, 0.4365, 0.4902, 0.217, 0.3662, 0.217, 0.4894, 0.2027, 0.4881, 0.2027, 0.3675, 0.2423, 0.3635, 0.2545, 0.4088, 0.2209, 0.4902, 0.2209, 0.3644, 0.4579, 0.4088, 0.4701, 0.3635, 0.4915, 0.3644, 0.4915, 0.4902, 0.4579, 0.4088, 0.4701, 0.3635, 0.4915, 0.3644, 0.4915, 0.4902, 0.217, 0.4894, 0.217, 0.3662, 0.2027, 0.3675, 0.2027, 0.4881, 0.2423, 0.3635, 0.2545, 0.4088, 0.2209, 0.4902, 0.2209, 0.3644, 0.4149, 0.4518, 0.4579, 0.4088, 0.4915, 0.4902, 0.4365, 0.4902, 0.2545, 0.4088, 0.2975, 0.4518, 0.2759, 0.4902, 0.2209, 0.4902, 0.3562, 0.4675, 0.4149, 0.4518, 0.4365, 0.4902, 0.3562, 0.4902, 0.2975, 0.4518, 0.3562, 0.4675, 0.3562, 0.4902, 0.2759, 0.4902, 0.03205, 0.3481, 0.03358, 0.3072, 0.0447, 0.3063, 0.04297, 0.3512, 0.4294, 0.03426, 0.3846, 0.03786, 0.3852, 0.02724, 0.4271, 0.02383, 0.494, 0.1131, 0.494, 0.2662, 0.4907, 0.2486, 0.4907, 0.1307, 0.4179, 0.102, 0.3964, 0.101, 0.395, 0.09045, 0.4176, 0.09143, 0.3394, 0.03747, 0.3163, 0.03791, 0.3149, 0.03193, 0.3394, 0.03129, 0.2649, 0.2662, 0.2649, 0.1131, 0.2677, 0.1307, 0.2677, 0.2486, 0.3369, 0.09899, 0.3097, 0.1017, 0.3088, 0.09114, 0.3346, 0.08748, 0.1074, 0.425, 0.1018, 0.3925, 0.1125, 0.3915, 0.1144, 0.4182, 0.02978, 0.4391, 0.02538, 0.3968, 0.03556, 0.3934, 0.04248, 0.4392, 0.09689, 0.3524, 0.09956, 0.3064, 0.1111, 0.3072, 0.1085, 0.353, 0.3764, 0.009744, 0.4309, -0.0003377, 0.4314, 0.01305, 0.379, 0.01948, 0.4357, 0.05729, 0.3803, 0.05679, 0.3811, 0.04681, 0.4339, 0.04409, 0.3803, 0.05679, 0.3665, 0.05565, 0.3673, 0.04567, 0.3811, 0.04681, 0.4494, 0.05536, 0.4357, 0.05729, 0.4339, 0.04409, 0.4476, 0.04226, 0.4339, 0.04409, 0.3811, 0.04681, 0.3846, 0.03786, 0.4294, 0.03426, 0.3811, 0.04681, 0.3673, 0.04567, 0.3697, 0.03707, 0.3846, 0.03786, 0.379, 0.01948, 0.4314, 0.01305, 0.4271, 0.02383, 0.3852, 0.02724, 0.4476, 0.04226, 0.4339, 0.04409, 0.4294, 0.03426, 0.4447, 0.03272, 0.13, 0.3075, 0.1249, 0.3589, 0.118, 0.3551, 0.1206, 0.3065, 0.08043, 0.3575, 0.08073, 0.3059, 0.09022, 0.306, 0.0874, 0.3546, 0.08616, 0.3701, 0.08043, 0.3575, 0.0874, 0.3546, 0.09422, 0.3704, 0.08073, 0.3059, 0.08083, 0.2921, 0.09036, 0.2921, 0.09022, 0.306, 0.0874, 0.3546, 0.09022, 0.306, 0.09956, 0.3064, 0.09689, 0.3524, 0.09022, 0.306, 0.09036, 0.2921, 0.0997, 0.2933, 0.09956, 0.3064, 0.1206, 0.3065, 0.118, 0.3551, 0.1085, 0.353, 0.1111, 0.3072, 0.09422, 0.3704, 0.0874, 0.3546, 0.09689, 0.3524, 0.1012, 0.3622, 0.3106, 0.0138, 0.3428, 0.01355, 0.3418, 0.02071, 0.3098, 0.02501, 0.3447, 0.05422, 0.3112, 0.05541, 0.3139, 0.04587, 0.3425, 0.04612, 0.3112, 0.05541, 0.2951, 0.05358, 0.3008, 0.04281, 0.3139, 0.04587, 0.3564, 0.04849, 0.3447, 0.05422, 0.3425, 0.04612, 0.3534, 0.04177, 0.3425, 0.04612, 0.3139, 0.04587, 0.3163, 0.03791, 0.3394, 0.03747, 0.3139, 0.04587, 0.3008, 0.04281, 0.3036, 0.03643, 0.3163, 0.03791, 0.3098, 0.02501, 0.3418, 0.02071, 0.3394, 0.03129, 0.3149, 0.03193, 0.3534, 0.04177, 0.3425, 0.04612, 0.3394, 0.03747, 0.3487, 0.0347, 0.1283, 0.3836, 0.1386, 0.4185, 0.1283, 0.4189, 0.1188, 0.3856, 0.08399, 0.4302, 0.08434, 0.3916, 0.09397, 0.3908, 0.09402, 0.4278, 0.08789, 0.4437, 0.08399, 0.4302, 0.09402, 0.4278, 0.09788, 0.4413, 0.08434, 0.3916, 0.0832, 0.3778, 0.09284, 0.3771, 0.09397, 0.3908, 0.09402, 0.4278, 0.09397, 0.3908, 0.1018, 0.3925, 0.1074, 0.425, 0.09397, 0.3908, 0.09284, 0.3771, 0.1007, 0.378, 0.1018, 0.3925, 0.1188, 0.3856, 0.1283, 0.4189, 0.1144, 0.4182, 0.1125, 0.3915, 0.09788, 0.4413, 0.09402, 0.4278, 0.1074, 0.425, 0.1104, 0.4341, 0.3043, 0.07246, 0.3404, 0.06732, 0.341, 0.07804, 0.3057, 0.0776, 0.3468, 0.1182, 0.3082, 0.1178, 0.3089, 0.1126, 0.3461, 0.1075, 0.3082, 0.1178, 0.2945, 0.1161, 0.2952, 0.1109, 0.3089, 0.1126, 0.3606, 0.1172, 0.3468, 0.1182, 0.3461, 0.1075, 0.3579, 0.1021, 0.3461, 0.1075, 0.3089, 0.1126, 0.3097, 0.1017, 0.3369, 0.09899, 0.3089, 0.1126, 0.2952, 0.1109, 0.3002, 0.09756, 0.3097, 0.1017, 0.3057, 0.0776, 0.341, 0.07804, 0.3346, 0.08748, 0.3088, 0.09114, 0.3579, 0.1021, 0.3461, 0.1075, 0.3369, 0.09899, 0.3482, 0.09227, 0.04722, 0.3884, 0.06022, 0.4384, 0.05286, 0.438, 0.04179, 0.3913, 0.01218, 0.4453, 0.01268, 0.3937, 0.01851, 0.3951, 0.0192, 0.4431, 0.01629, 0.4585, 0.01218, 0.4453, 0.0192, 0.4431, 0.02335, 0.4564, 0.01268, 0.3937, 0.01599, 0.3802, 0.02177, 0.3817, 0.01851, 0.3951, 0.0192, 0.4431, 0.01851, 0.3951, 0.02538, 0.3968, 0.02978, 0.4391, 0.01851, 0.3951, 0.02177, 0.3817, 0.028, 0.3838, 0.02538, 0.3968, 0.04179, 0.3913, 0.05286, 0.438, 0.04248, 0.4392, 0.03556, 0.3934, 0.02335, 0.4564, 0.0192, 0.4431, 0.02978, 0.4391, 0.03299, 0.4527, 0.05844, 0.3041, 0.05735, 0.3595, 0.0494, 0.3593, 0.05152, 0.3037, 0.01312, 0.357, 0.01362, 0.3016, 0.02054, 0.3015, 0.02103, 0.3571, 0.01362, 0.3016, 0.01327, 0.2878, 0.02024, 0.2877, 0.02054, 0.3015, 0.01297, 0.3709, 0.01312, 0.357, 0.02103, 0.3571, 0.02088, 0.371, 0.02103, 0.3571, 0.02054, 0.3015, 0.03358, 0.3072, 0.03205, 0.3481, 0.02054, 0.3015, 0.02024, 0.2877, 0.02701, 0.2889, 0.03358, 0.3072, 0.05152, 0.3037, 0.0494, 0.3593, 0.04297, 0.3512, 0.0447, 0.3063, 0.02088, 0.371, 0.02103, 0.3571, 0.03205, 0.3481, 0.03096, 0.3696, 0.3884, 0.07102, 0.4205, 0.07246, 0.4201, 0.08229, 0.3902, 0.08101, 0.4224, 0.1212, 0.3877, 0.1209, 0.3898, 0.1111, 0.4215, 0.1113, 0.4362, 0.1199, 0.4224, 0.1212, 0.4215, 0.1113, 0.4352, 0.1101, 0.3877, 0.1209, 0.3741, 0.1179, 0.3763, 0.108, 0.3898, 0.1111, 0.4215, 0.1113, 0.3898, 0.1111, 0.3964, 0.101, 0.4179, 0.102, 0.3898, 0.1111, 0.3763, 0.108, 0.3801, 0.0985, 0.3964, 0.101, 0.3902, 0.08101, 0.4201, 0.08229, 0.4176, 0.09143, 0.395, 0.09045, 0.4352, 0.1101, 0.4215, 0.1113, 0.4179, 0.102, 0.4327, 0.101, 0.3795, 0.2486, 0.3795, 0.1307, 0.4498, 0.1307, 0.4498, 0.2486, 0.3557, 0.4077, 0.3547, 0.3759, 0.3977, 0.3644, 0.4137, 0.3905, 0.4004, 0.3059, 0.309, 0.3059, 0.309, 0.2874, 0.4004, 0.2874, 0.3547, 0.3759, 0.3557, 0.4077, 0.2947, 0.3922, 0.3117, 0.3644, 0.4498, 0.2486, 0.4498, 0.1307, 0.4907, 0.1307, 0.4907, 0.2486, 0.4137, 0.3905, 0.3977, 0.3644, 0.4291, 0.3329, 0.455, 0.3501, 0.4004, 0.2874, 0.309, 0.2874, 0.309, 0.2739, 0.4004, 0.2739, 0.3117, 0.3644, 0.2947, 0.3922, 0.2531, 0.3491, 0.2802, 0.3329, 0.455, 0.3501, 0.4291, 0.3329, 0.4406, 0.2899, 0.4721, 0.2899, 0.4004, 0.2739, 0.309, 0.2739, 0.309, 0.2547, 0.4004, 0.2547, 0.2802, 0.3329, 0.2531, 0.3491, 0.2364, 0.2908, 0.2699, 0.291, 0.2364, 0.2908, 0.2699, 0.291, 0.2802, 0.3329, 0.2531, 0.3491, 0.4004, 0.357, 0.309, 0.357, 0.309, 0.3379, 0.4004, 0.3379, 0.4406, 0.2899, 0.4721, 0.2899, 0.455, 0.3501, 0.4291, 0.3329, 0.2677, 0.2486, 0.2677, 0.1307, 0.3138, 0.1307, 0.3138, 0.2486, 0.2531, 0.3491, 0.2802, 0.3329, 0.3117, 0.3644, 0.2947, 0.3922, 0.4004, 0.3379, 0.309, 0.3379, 0.309, 0.3244, 0.4004, 0.3244, 0.4291, 0.3329, 0.455, 0.3501, 0.4137, 0.3905, 0.3977, 0.3644, 0.3138, 0.2486, 0.3138, 0.1307, 0.3795, 0.1307, 0.3795, 0.2486, 0.2947, 0.3922, 0.3117, 0.3644, 0.3547, 0.3759, 0.3557, 0.4077, 0.4004, 0.3244, 0.309, 0.3244, 0.309, 0.3059, 0.4004, 0.3059, 0.3977, 0.3644, 0.4137, 0.3905, 0.3557, 0.4077, 0.3547, 0.3759, 0.2947, 0.3922, 0.3557, 0.4077, 0.3557, 0.4204, 0.2878, 0.4045, 0.3557, 0.4077, 0.4137, 0.3905, 0.4212, 0.4025, 0.3557, 0.4204, 0.2531, 0.3491, 0.2947, 0.3922, 0.2878, 0.4045, 0.2426, 0.3565, 0.4137, 0.3905, 0.455, 0.3501, 0.4668, 0.3574, 0.4212, 0.4025, 0.4721, 0.2899, 0.4729, 0.2713, 0.4859, 0.2717, 0.4852, 0.2905, 0.2364, 0.2908, 0.2531, 0.3491, 0.2426, 0.3565, 0.222, 0.2908, 0.455, 0.3501, 0.4721, 0.2899, 0.4852, 0.2905, 0.4668, 0.3574, 0.455, 0.3501, 0.4721, 0.2899, 0.4852, 0.2905, 0.4668, 0.3574, 0.2361, 0.2719, 0.2364, 0.2908, 0.222, 0.2908, 0.2223, 0.2716, 0.2364, 0.2908, 0.2531, 0.3491, 0.2426, 0.3565, 0.222, 0.2908, 0.4137, 0.3905, 0.455, 0.3501, 0.4668, 0.3574, 0.4212, 0.4025, 0.2531, 0.3491, 0.2947, 0.3922, 0.2878, 0.4045, 0.2426, 0.3565, 0.3557, 0.4077, 0.4137, 0.3905, 0.4212, 0.4025, 0.3557, 0.4204, 0.2947, 0.3922, 0.3557, 0.4077, 0.3557, 0.4204, 0.2878, 0.4045, 0.2975, 0.4518, 0.3562, 0.4675, 0.3562, 0.4902, 0.2759, 0.4902, 0.3562, 0.4675, 0.4149, 0.4518, 0.4365, 0.4902, 0.3562, 0.4902, 0.2545, 0.4088, 0.2975, 0.4518, 0.2759, 0.4902, 0.2209, 0.4902, 0.4149, 0.4518, 0.4579, 0.4088, 0.4915, 0.4902, 0.4365, 0.4902, 0.217, 0.3662, 0.217, 0.4894, 0.2027, 0.4881, 0.2027, 0.3675, 0.2423, 0.3635, 0.2545, 0.4088, 0.2209, 0.4902, 0.2209, 0.3644, 0.4579, 0.4088, 0.4701, 0.3635, 0.4915, 0.3644, 0.4915, 0.4902, 0.4579, 0.4088, 0.4701, 0.3635, 0.4915, 0.3644, 0.4915, 0.4902, 0.217, 0.4894, 0.217, 0.3662, 0.2027, 0.3675, 0.2027, 0.4881, 0.2423, 0.3635, 0.2545, 0.4088, 0.2209, 0.4902, 0.2209, 0.3644, 0.4149, 0.4518, 0.4579, 0.4088, 0.4915, 0.4902, 0.4365, 0.4902, 0.2545, 0.4088, 0.2975, 0.4518, 0.2759, 0.4902, 0.2209, 0.4902, 0.3562, 0.4675, 0.4149, 0.4518, 0.4365, 0.4902, 0.3562, 0.4902, 0.2975, 0.4518, 0.3562, 0.4675, 0.3562, 0.4902, 0.2759, 0.4902, 0.03205, 0.3481, 0.03358, 0.3072, 0.0447, 0.3063, 0.04297, 0.3512, 0.4294, 0.03426, 0.3846, 0.03786, 0.3852, 0.02724, 0.4271, 0.02383, 0.494, 0.1131, 0.494, 0.2662, 0.4907, 0.2486, 0.4907, 0.1307, 0.4179, 0.102, 0.3964, 0.101, 0.395, 0.09045, 0.4176, 0.09143, 0.3394, 0.03747, 0.3163, 0.03791, 0.3149, 0.03193, 0.3394, 0.03129, 0.2649, 0.2662, 0.2649, 0.1131, 0.2677, 0.1307, 0.2677, 0.2486, 0.3369, 0.09899, 0.3097, 0.1017, 0.3088, 0.09114, 0.3346, 0.08748, 0.1074, 0.425, 0.1018, 0.3925, 0.1125, 0.3915, 0.1144, 0.4182, 0.02978, 0.4391, 0.02538, 0.3968, 0.03556, 0.3934, 0.04248, 0.4392, 0.09689, 0.3524, 0.09956, 0.3064, 0.1111, 0.3072, 0.1085, 0.353, 0.3764, 0.009744, 0.4309, -0.0003377, 0.4314, 0.01305, 0.379, 0.01948, 0.4357, 0.05729, 0.3803, 0.05679, 0.3811, 0.04681, 0.4339, 0.04409, 0.3803, 0.05679, 0.3665, 0.05565, 0.3673, 0.04567, 0.3811, 0.04681, 0.4494, 0.05536, 0.4357, 0.05729, 0.4339, 0.04409, 0.4476, 0.04226, 0.4339, 0.04409, 0.3811, 0.04681, 0.3846, 0.03786, 0.4294, 0.03426, 0.3811, 0.04681, 0.3673, 0.04567, 0.3697, 0.03707, 0.3846, 0.03786, 0.379, 0.01948, 0.4314, 0.01305, 0.4271, 0.02383, 0.3852, 0.02724, 0.4476, 0.04226, 0.4339, 0.04409, 0.4294, 0.03426, 0.4447, 0.03272, 0.13, 0.3075, 0.1249, 0.3589, 0.118, 0.3551, 0.1206, 0.3065, 0.08043, 0.3575, 0.08073, 0.3059, 0.09022, 0.306, 0.0874, 0.3546, 0.08616, 0.3701, 0.08043, 0.3575, 0.0874, 0.3546, 0.09422, 0.3704, 0.08073, 0.3059, 0.08083, 0.2921, 0.09036, 0.2921, 0.09022, 0.306, 0.0874, 0.3546, 0.09022, 0.306, 0.09956, 0.3064, 0.09689, 0.3524, 0.09022, 0.306, 0.09036, 0.2921, 0.0997, 0.2933, 0.09956, 0.3064, 0.1206, 0.3065, 0.118, 0.3551, 0.1085, 0.353, 0.1111, 0.3072, 0.09422, 0.3704, 0.0874, 0.3546, 0.09689, 0.3524, 0.1012, 0.3622, 0.3106, 0.0138, 0.3428, 0.01355, 0.3418, 0.02071, 0.3098, 0.02501, 0.3447, 0.05422, 0.3112, 0.05541, 0.3139, 0.04587, 0.3425, 0.04612, 0.3112, 0.05541, 0.2951, 0.05358, 0.3008, 0.04281, 0.3139, 0.04587, 0.3564, 0.04849, 0.3447, 0.05422, 0.3425, 0.04612, 0.3534, 0.04177, 0.3425, 0.04612, 0.3139, 0.04587, 0.3163, 0.03791, 0.3394, 0.03747, 0.3139, 0.04587, 0.3008, 0.04281, 0.3036, 0.03643, 0.3163, 0.03791, 0.3098, 0.02501, 0.3418, 0.02071, 0.3394, 0.03129, 0.3149, 0.03193, 0.3534, 0.04177, 0.3425, 0.04612, 0.3394, 0.03747, 0.3487, 0.0347, 0.1283, 0.3836, 0.1386, 0.4185, 0.1283, 0.4189, 0.1188, 0.3856, 0.08399, 0.4302, 0.08434, 0.3916, 0.09397, 0.3908, 0.09402, 0.4278, 0.08789, 0.4437, 0.08399, 0.4302, 0.09402, 0.4278, 0.09788, 0.4413, 0.08434, 0.3916, 0.0832, 0.3778, 0.09284, 0.3771, 0.09397, 0.3908, 0.09402, 0.4278, 0.09397, 0.3908, 0.1018, 0.3925, 0.1074, 0.425, 0.09397, 0.3908, 0.09284, 0.3771, 0.1007, 0.378, 0.1018, 0.3925, 0.1188, 0.3856, 0.1283, 0.4189, 0.1144, 0.4182, 0.1125, 0.3915, 0.09788, 0.4413, 0.09402, 0.4278, 0.1074, 0.425, 0.1104, 0.4341, 0.3043, 0.07246, 0.3404, 0.06732, 0.341, 0.07804, 0.3057, 0.0776, 0.3468, 0.1182, 0.3082, 0.1178, 0.3089, 0.1126, 0.3461, 0.1075, 0.3082, 0.1178, 0.2945, 0.1161, 0.2952, 0.1109, 0.3089, 0.1126, 0.3606, 0.1172, 0.3468, 0.1182, 0.3461, 0.1075, 0.3579, 0.1021, 0.3461, 0.1075, 0.3089, 0.1126, 0.3097, 0.1017, 0.3369, 0.09899, 0.3089, 0.1126, 0.2952, 0.1109, 0.3002, 0.09756, 0.3097, 0.1017, 0.3057, 0.0776, 0.341, 0.07804, 0.3346, 0.08748, 0.3088, 0.09114, 0.3579, 0.1021, 0.3461, 0.1075, 0.3369, 0.09899, 0.3482, 0.09227, 0.04722, 0.3884, 0.06022, 0.4384, 0.05286, 0.438, 0.04179, 0.3913, 0.01218, 0.4453, 0.01268, 0.3937, 0.01851, 0.3951, 0.0192, 0.4431, 0.01629, 0.4585, 0.01218, 0.4453, 0.0192, 0.4431, 0.02335, 0.4564, 0.01268, 0.3937, 0.01599, 0.3802, 0.02177, 0.3817, 0.01851, 0.3951, 0.0192, 0.4431, 0.01851, 0.3951, 0.02538, 0.3968, 0.02978, 0.4391, 0.01851, 0.3951, 0.02177, 0.3817, 0.028, 0.3838, 0.02538, 0.3968, 0.04179, 0.3913, 0.05286, 0.438, 0.04248, 0.4392, 0.03556, 0.3934, 0.02335, 0.4564, 0.0192, 0.4431, 0.02978, 0.4391, 0.03299, 0.4527, 0.05844, 0.3041, 0.05735, 0.3595, 0.0494, 0.3593, 0.05152, 0.3037, 0.01312, 0.357, 0.01362, 0.3016, 0.02054, 0.3015, 0.02103, 0.3571, 0.01362, 0.3016, 0.01327, 0.2878, 0.02024, 0.2877, 0.02054, 0.3015, 0.01297, 0.3709, 0.01312, 0.357, 0.02103, 0.3571, 0.02088, 0.371, 0.02103, 0.3571, 0.02054, 0.3015, 0.03358, 0.3072, 0.03205, 0.3481, 0.02054, 0.3015, 0.02024, 0.2877, 0.02701, 0.2889, 0.03358, 0.3072, 0.05152, 0.3037, 0.0494, 0.3593, 0.04297, 0.3512, 0.0447, 0.3063, 0.02088, 0.371, 0.02103, 0.3571, 0.03205, 0.3481, 0.03096, 0.3696, 0.3884, 0.07102, 0.4205, 0.07246, 0.4201, 0.08229, 0.3902, 0.08101, 0.4224, 0.1212, 0.3877, 0.1209, 0.3898, 0.1111, 0.4215, 0.1113, 0.4362, 0.1199, 0.4224, 0.1212, 0.4215, 0.1113, 0.4352, 0.1101, 0.3877, 0.1209, 0.3741, 0.1179, 0.3763, 0.108, 0.3898, 0.1111, 0.4215, 0.1113, 0.3898, 0.1111, 0.3964, 0.101, 0.4179, 0.102, 0.3898, 0.1111, 0.3763, 0.108, 0.3801, 0.0985, 0.3964, 0.101, 0.3902, 0.08101, 0.4201, 0.08229, 0.4176, 0.09143, 0.395, 0.09045, 0.4352, 0.1101, 0.4215, 0.1113, 0.4179, 0.102, 0.4327, 0.101, 0.2364, 0.2908, 0.2699, 0.291, 0.2802, 0.3329, 0.2531, 0.3491, 0.4004, 0.357, 0.309, 0.357, 0.309, 0.3379, 0.4004, 0.3379, 0.4406, 0.2899, 0.4721, 0.2899, 0.455, 0.3501, 0.4291, 0.3329, 0.2677, 0.2486, 0.2677, 0.1307, 0.3138, 0.1307, 0.3138, 0.2486, 0.2531, 0.3491, 0.2802, 0.3329, 0.3117, 0.3644, 0.2947, 0.3922, 0.4004, 0.3379, 0.309, 0.3379, 0.309, 0.3244, 0.4004, 0.3244, 0.4291, 0.3329, 0.455, 0.3501, 0.4137, 0.3905, 0.3977, 0.3644, 0.3138, 0.2486, 0.3138, 0.1307, 0.3795, 0.1307, 0.3795, 0.2486, 0.2947, 0.3922, 0.3117, 0.3644, 0.3547, 0.3759, 0.3557, 0.4077, 0.4004, 0.3244, 0.309, 0.3244, 0.309, 0.3059, 0.4004, 0.3059, 0.3977, 0.3644, 0.4137, 0.3905, 0.3557, 0.4077, 0.3547, 0.3759, 0.455, 0.3501, 0.4721, 0.2899, 0.4852, 0.2905, 0.4668, 0.3574, 0.2361, 0.2719, 0.2364, 0.2908, 0.222, 0.2908, 0.2223, 0.2716, 0.2364, 0.2908, 0.2531, 0.3491, 0.2426, 0.3565, 0.222, 0.2908, 0.4137, 0.3905, 0.455, 0.3501, 0.4668, 0.3574, 0.4212, 0.4025, 0.2531, 0.3491, 0.2947, 0.3922, 0.2878, 0.4045, 0.2426, 0.3565, 0.3557, 0.4077, 0.4137, 0.3905, 0.4212, 0.4025, 0.3557, 0.4204, 0.2947, 0.3922, 0.3557, 0.4077, 0.3557, 0.4204, 0.2878, 0.4045, 0.4579, 0.4088, 0.4701, 0.3635, 0.4915, 0.3644, 0.4915, 0.4902, 0.217, 0.4894, 0.217, 0.3662, 0.2027, 0.3675, 0.2027, 0.4881, 0.2423, 0.3635, 0.2545, 0.4088, 0.2209, 0.4902, 0.2209, 0.3644, 0.4149, 0.4518, 0.4579, 0.4088, 0.4915, 0.4902, 0.4365, 0.4902, 0.2545, 0.4088, 0.2975, 0.4518, 0.2759, 0.4902, 0.2209, 0.4902, 0.3562, 0.4675, 0.4149, 0.4518, 0.4365, 0.4902, 0.3562, 0.4902, 0.2975, 0.4518, 0.3562, 0.4675, 0.3562, 0.4902, 0.2759, 0.4902, 0.2649, 0.2662, 0.2649, 0.1131, 0.2677, 0.1307, 0.2677, 0.2486, 0.3369, 0.09899, 0.3097, 0.1017, 0.3088, 0.09114, 0.3346, 0.08748, 0.1074, 0.425, 0.1018, 0.3925, 0.1125, 0.3915, 0.1144, 0.4182, 0.02978, 0.4391, 0.02538, 0.3968, 0.03556, 0.3934, 0.04248, 0.4392, 0.09689, 0.3524, 0.09956, 0.3064, 0.1111, 0.3072, 0.1085, 0.353, 0.13, 0.3075, 0.1249, 0.3589, 0.118, 0.3551, 0.1206, 0.3065, 0.08043, 0.3575, 0.08073, 0.3059, 0.09022, 0.306, 0.0874, 0.3546, 0.08616, 0.3701, 0.08043, 0.3575, 0.0874, 0.3546, 0.09422, 0.3704, 0.08073, 0.3059, 0.08083, 0.2921, 0.09036, 0.2921, 0.09022, 0.306, 0.0874, 0.3546, 0.09022, 0.306, 0.09956, 0.3064, 0.09689, 0.3524, 0.09022, 0.306, 0.09036, 0.2921, 0.0997, 0.2933, 0.09956, 0.3064, 0.1206, 0.3065, 0.118, 0.3551, 0.1085, 0.353, 0.1111, 0.3072, 0.09422, 0.3704, 0.0874, 0.3546, 0.09689, 0.3524, 0.1012, 0.3622, 0.1283, 0.3836, 0.1386, 0.4185, 0.1283, 0.4189, 0.1188, 0.3856, 0.08399, 0.4302, 0.08434, 0.3916, 0.09397, 0.3908, 0.09402, 0.4278, 0.08789, 0.4437, 0.08399, 0.4302, 0.09402, 0.4278, 0.09788, 0.4413, 0.08434, 0.3916, 0.0832, 0.3778, 0.09284, 0.3771, 0.09397, 0.3908, 0.09402, 0.4278, 0.09397, 0.3908, 0.1018, 0.3925, 0.1074, 0.425, 0.09397, 0.3908, 0.09284, 0.3771, 0.1007, 0.378, 0.1018, 0.3925, 0.1188, 0.3856, 0.1283, 0.4189, 0.1144, 0.4182, 0.1125, 0.3915, 0.09788, 0.4413, 0.09402, 0.4278, 0.1074, 0.425, 0.1104, 0.4341, 0.3043, 0.07246, 0.3404, 0.06732, 0.341, 0.07804, 0.3057, 0.0776, 0.3468, 0.1182, 0.3082, 0.1178, 0.3089, 0.1126, 0.3461, 0.1075, 0.3082, 0.1178, 0.2945, 0.1161, 0.2952, 0.1109, 0.3089, 0.1126, 0.3606, 0.1172, 0.3468, 0.1182, 0.3461, 0.1075, 0.3579, 0.1021, 0.3461, 0.1075, 0.3089, 0.1126, 0.3097, 0.1017, 0.3369, 0.09899, 0.3089, 0.1126, 0.2952, 0.1109, 0.3002, 0.09756, 0.3097, 0.1017, 0.3057, 0.0776, 0.341, 0.07804, 0.3346, 0.08748, 0.3088, 0.09114, 0.3579, 0.1021, 0.3461, 0.1075, 0.3369, 0.09899, 0.3482, 0.09227, 0.04722, 0.3884, 0.06022, 0.4384, 0.05286, 0.438, 0.04179, 0.3913, 0.01218, 0.4453, 0.01268, 0.3937, 0.01851, 0.3951, 0.0192, 0.4431, 0.01629, 0.4585, 0.01218, 0.4453, 0.0192, 0.4431, 0.02335, 0.4564, 0.01268, 0.3937, 0.01599, 0.3802, 0.02177, 0.3817, 0.01851, 0.3951, 0.0192, 0.4431, 0.01851, 0.3951, 0.02538, 0.3968, 0.02978, 0.4391, 0.01851, 0.3951, 0.02177, 0.3817, 0.028, 0.3838, 0.02538, 0.3968, 0.04179, 0.3913, 0.05286, 0.438, 0.04248, 0.4392, 0.03556, 0.3934, 0.02335, 0.4564, 0.0192, 0.4431, 0.02978, 0.4391, 0.03299, 0.4527, 0.01362, 0.3016, 0.01327, 0.2878, 0.02024, 0.2877, 0.02054, 0.3015, 0.4494, 0.05536, 0.4357, 0.05729, 0.4339, 0.04409, 0.4476, 0.04226, 0.4004, 0.3059, 0.309, 0.3059, 0.309, 0.2874, 0.4004, 0.2874, 0.3547, 0.3759, 0.3557, 0.4077, 0.2947, 0.3922, 0.3117, 0.3644, 0.4498, 0.2486, 0.4498, 0.1307, 0.4907, 0.1307, 0.4907, 0.2486, 0.4137, 0.3905, 0.3977, 0.3644, 0.4291, 0.3329, 0.455, 0.3501, 0.4004, 0.2874, 0.309, 0.2874, 0.309, 0.2739, 0.4004, 0.2739, 0.3117, 0.3644, 0.2947, 0.3922, 0.2531, 0.3491, 0.2802, 0.3329, 0.455, 0.3501, 0.4291, 0.3329, 0.4406, 0.2899, 0.4721, 0.2899, 0.4004, 0.2739, 0.309, 0.2739, 0.309, 0.2547, 0.4004, 0.2547, 0.2802, 0.3329, 0.2531, 0.3491, 0.2364, 0.2908, 0.2699, 0.291, 0.2947, 0.3922, 0.3557, 0.4077, 0.3557, 0.4204, 0.2878, 0.4045, 0.3557, 0.4077, 0.4137, 0.3905, 0.4212, 0.4025, 0.3557, 0.4204, 0.2531, 0.3491, 0.2947, 0.3922, 0.2878, 0.4045, 0.2426, 0.3565, 0.4137, 0.3905, 0.455, 0.3501, 0.4668, 0.3574, 0.4212, 0.4025, 0.4721, 0.2899, 0.4729, 0.2713, 0.4859, 0.2717, 0.4852, 0.2905, 0.2364, 0.2908, 0.2531, 0.3491, 0.2426, 0.3565, 0.222, 0.2908, 0.455, 0.3501, 0.4721, 0.2899, 0.4852, 0.2905, 0.4668, 0.3574, 0.02054, 0.3015, 0.02024, 0.2877, 0.02701, 0.2889, 0.03358, 0.3072, 0.2545, 0.4088, 0.2975, 0.4518, 0.2759, 0.4902, 0.2209, 0.4902, 0.4149, 0.4518, 0.4579, 0.4088, 0.4915, 0.4902, 0.4365, 0.4902, 0.217, 0.3662, 0.217, 0.4894, 0.2027, 0.4881, 0.2027, 0.3675, 0.2423, 0.3635, 0.2545, 0.4088, 0.2209, 0.4902, 0.2209, 0.3644, 0.4579, 0.4088, 0.4701, 0.3635, 0.4915, 0.3644, 0.4915, 0.4902, 0.03205, 0.3481, 0.03358, 0.3072, 0.0447, 0.3063, 0.04297, 0.3512, 0.4294, 0.03426, 0.3846, 0.03786, 0.3852, 0.02724, 0.4271, 0.02383, 0.494, 0.1131, 0.494, 0.2662, 0.4907, 0.2486, 0.4907, 0.1307, 0.4179, 0.102, 0.3964, 0.101, 0.395, 0.09045, 0.4176, 0.09143, 0.3394, 0.03747, 0.3163, 0.03791, 0.3149, 0.03193, 0.3394, 0.03129, 0.4357, 0.05729, 0.3803, 0.05679, 0.3811, 0.04681, 0.4339, 0.04409, 0.3562, 0.4675, 0.4149, 0.4518, 0.4365, 0.4902, 0.3562, 0.4902, 0.3803, 0.05679, 0.3665, 0.05565, 0.3673, 0.04567, 0.3811, 0.04681, 0.02103, 0.3571, 0.02054, 0.3015, 0.03358, 0.3072, 0.03205, 0.3481, 0.4339, 0.04409, 0.3811, 0.04681, 0.3846, 0.03786, 0.4294, 0.03426, 0.3811, 0.04681, 0.3673, 0.04567, 0.3697, 0.03707, 0.3846, 0.03786, 0.379, 0.01948, 0.4314, 0.01305, 0.4271, 0.02383, 0.3852, 0.02724, 0.4476, 0.04226, 0.4339, 0.04409, 0.4294, 0.03426, 0.4447, 0.03272, 0.3106, 0.0138, 0.3428, 0.01355, 0.3418, 0.02071, 0.3098, 0.02501, 0.3447, 0.05422, 0.3112, 0.05541, 0.3139, 0.04587, 0.3425, 0.04612, 0.3112, 0.05541, 0.2951, 0.05358, 0.3008, 0.04281, 0.3139, 0.04587, 0.3564, 0.04849, 0.3447, 0.05422, 0.3425, 0.04612, 0.3534, 0.04177, 0.3425, 0.04612, 0.3139, 0.04587, 0.3163, 0.03791, 0.3394, 0.03747, 0.3139, 0.04587, 0.3008, 0.04281, 0.3036, 0.03643, 0.3163, 0.03791, 0.3098, 0.02501, 0.3418, 0.02071, 0.3394, 0.03129, 0.3149, 0.03193, 0.3534, 0.04177, 0.3425, 0.04612, 0.3394, 0.03747, 0.3487, 0.0347, 0.01312, 0.357, 0.01362, 0.3016, 0.02054, 0.3015, 0.02103, 0.3571, 0.01297, 0.3709, 0.01312, 0.357, 0.02103, 0.3571, 0.02088, 0.371, 0.05152, 0.3037, 0.0494, 0.3593, 0.04297, 0.3512, 0.0447, 0.3063, 0.3795, 0.2486, 0.3795, 0.1307, 0.4498, 0.1307, 0.4498, 0.2486, 0.02088, 0.371, 0.02103, 0.3571, 0.03205, 0.3481, 0.03096, 0.3696, 0.3884, 0.07102, 0.4205, 0.07246, 0.4201, 0.08229, 0.3902, 0.08101, 0.4224, 0.1212, 0.3877, 0.1209, 0.3898, 0.1111, 0.4215, 0.1113, 0.4362, 0.1199, 0.4224, 0.1212, 0.4215, 0.1113, 0.4352, 0.1101, 0.3877, 0.1209, 0.3741, 0.1179, 0.3763, 0.108, 0.3898, 0.1111, 0.4215, 0.1113, 0.3898, 0.1111, 0.3964, 0.101, 0.4179, 0.102, 0.3898, 0.1111, 0.3763, 0.108, 0.3801, 0.0985, 0.3964, 0.101, 0.3902, 0.08101, 0.4201, 0.08229, 0.4176, 0.09143, 0.395, 0.09045, 0.4352, 0.1101, 0.4215, 0.1113, 0.4179, 0.102, 0.4327, 0.101, 0.3764, 0.009744, 0.4309, -0.0003377, 0.4314, 0.01305, 0.379, 0.01948, 0.2975, 0.4518, 0.3562, 0.4675, 0.3562, 0.4902, 0.2759, 0.4902, 0.3557, 0.4077, 0.3547, 0.3759, 0.3977, 0.3644, 0.4137, 0.3905, 0.05844, 0.3041, 0.05735, 0.3595, 0.0494, 0.3593, 0.05152, 0.3037, 0.2107, 0.2346, 0.1873, 0.2346, 0.1873, 0.00173, 0.2107, 0.00173, 0.002744, 0.001604, 0.09389, 0.001604, 0.09389, 0.2354, 0.002744, 0.2354, 0.004734, 0.2581, 0.004734, 0.2347, 0.239, 0.2347, 0.239, 0.2581, 0.09588, 0.2346, 0.004734, 0.2346, 0.005221, 0.001006, 0.09637, 0.001006, 0.2073, 0.2346, 0.1161, 0.2346, 0.1166, 0.001006, 0.2078, 0.001006, 0.06881, 0.2349, 0.0454, 0.2349, 0.0454, 0.0005725, 0.06881, 0.0005729, 0.09602, 0.0007405, 0.1872, 0.0007405, 0.1872, 0.2345, 0.09602, 0.2345, 0.2107, 0.2346, 0.1873, 0.2346, 0.1873, 0.00173, 0.2107, 0.00173, 0.2108, 0.2044, 0.2108, 0.1026, 0.2236, 0.1079, 0.2236, 0.1991, 0.2535, 0.1516, 0.2535, 0.2004, 0.2482, 0.1877, 0.2482, 0.1643, 0.2364, 0.1026, 0.2364, 0.2044, 0.2237, 0.1991, 0.2237, 0.1079, 0.248, 0.1516, 0.248, 0.2004, 0.2427, 0.1877, 0.2427, 0.1643, 0.2108, 0.2285, 0.2597, 0.2285, 0.2597, 0.2346, 0.2108, 0.2346, 0.2366, 0.2044, 0.2366, 0.1026, 0.2426, 0.1026, 0.2426, 0.2044, 0.2427, 0.1515, 0.2427, 0.1026, 0.2488, 0.1026, 0.2488, 0.1515, 0.1065, 0.2643, 0.004734, 0.2643, 0.004734, 0.2582, 0.1065, 0.2582, 0.2108, 0.1025, 0.2108, 0.0007405, 0.2597, 0.0007405, 0.2597, 0.1025, 0.08073, 0.3059, 0.08083, 0.2921, 0.09036, 0.2921, 0.09022, 0.306, 0.09022, 0.306, 0.09036, 0.2921, 0.0997, 0.2933, 0.09956, 0.3064, 0.01629, 0.4585, 0.01218, 0.4453, 0.0192, 0.4431, 0.02335, 0.4564, 0.02335, 0.4564, 0.0192, 0.4431, 0.02978, 0.4391, 0.03299, 0.4527, 0.01362, 0.3016, 0.01327, 0.2878, 0.02024, 0.2877, 0.02054, 0.3015, 0.2364, 0.2908, 0.2699, 0.291, 0.2802, 0.3329, 0.2531, 0.3491, 0.4004, 0.357, 0.309, 0.357, 0.309, 0.3379, 0.4004, 0.3379, 0.4406, 0.2899, 0.4721, 0.2899, 0.455, 0.3501, 0.4291, 0.3329, 0.2677, 0.2486, 0.2677, 0.1307, 0.3138, 0.1307, 0.3138, 0.2486, 0.2531, 0.3491, 0.2802, 0.3329, 0.3117, 0.3644, 0.2947, 0.3922, 0.4004, 0.3379, 0.309, 0.3379, 0.309, 0.3244, 0.4004, 0.3244, 0.4291, 0.3329, 0.455, 0.3501, 0.4137, 0.3905, 0.3977, 0.3644, 0.3795, 0.1307, 0.3795, 0.2486, 0.3138, 0.2486, 0.3138, 0.1307, 0.2947, 0.3922, 0.3117, 0.3644, 0.3547, 0.3759, 0.3557, 0.4077, 0.4004, 0.3244, 0.309, 0.3244, 0.309, 0.3059, 0.4004, 0.3059, 0.3977, 0.3644, 0.4137, 0.3905, 0.3557, 0.4077, 0.3547, 0.3759, 0.455, 0.3501, 0.4721, 0.2899, 0.4852, 0.2905, 0.4668, 0.3574, 0.2361, 0.2719, 0.2364, 0.2908, 0.222, 0.2908, 0.2223, 0.2716, 0.2364, 0.2908, 0.2531, 0.3491, 0.2426, 0.3565, 0.222, 0.2908, 0.4137, 0.3905, 0.455, 0.3501, 0.4668, 0.3574, 0.4212, 0.4025, 0.2531, 0.3491, 0.2947, 0.3922, 0.2878, 0.4045, 0.2426, 0.3565, 0.3557, 0.4077, 0.4137, 0.3905, 0.4212, 0.4025, 0.3557, 0.4204, 0.2947, 0.3922, 0.3557, 0.4077, 0.3557, 0.4204, 0.2878, 0.4045, 0.4579, 0.4088, 0.4701, 0.3635, 0.4915, 0.3644, 0.4915, 0.4902, 0.217, 0.4894, 0.217, 0.3662, 0.2027, 0.3675, 0.2027, 0.4881, 0.2423, 0.3635, 0.2545, 0.4088, 0.2209, 0.4902, 0.2209, 0.3644, 0.4149, 0.4518, 0.4579, 0.4088, 0.4915, 0.4902, 0.4365, 0.4902, 0.2545, 0.4088, 0.2975, 0.4518, 0.2759, 0.4902, 0.2209, 0.4902, 0.3562, 0.4675, 0.4149, 0.4518, 0.4365, 0.4902, 0.3562, 0.4902, 0.2975, 0.4518, 0.3562, 0.4675, 0.3562, 0.4902, 0.2759, 0.4902, 0.2649, 0.2662, 0.2649, 0.1131, 0.2677, 0.1307, 0.2677, 0.2486, 0.3369, 0.09899, 0.3097, 0.1017, 0.3088, 0.09114, 0.3346, 0.08748, 0.1074, 0.425, 0.1018, 0.3925, 0.1125, 0.3915, 0.1144, 0.4182, 0.02978, 0.4391, 0.02538, 0.3968, 0.03556, 0.3934, 0.04248, 0.4392, 0.09689, 0.3524, 0.09956, 0.3064, 0.1111, 0.3072, 0.1085, 0.353, 0.13, 0.3075, 0.1249, 0.3589, 0.118, 0.3551, 0.1206, 0.3065, 0.08043, 0.3575, 0.08073, 0.3059, 0.09022, 0.306, 0.0874, 0.3546, 0.08616, 0.3701, 0.08043, 0.3575, 0.0874, 0.3546, 0.09422, 0.3704, 0.08073, 0.3059, 0.08083, 0.2921, 0.09036, 0.2921, 0.09022, 0.306, 0.0874, 0.3546, 0.09022, 0.306, 0.09956, 0.3064, 0.09689, 0.3524, 0.09022, 0.306, 0.09036, 0.2921, 0.0997, 0.2933, 0.09956, 0.3064, 0.1206, 0.3065, 0.118, 0.3551, 0.1085, 0.353, 0.1111, 0.3072, 0.09422, 0.3704, 0.0874, 0.3546, 0.09689, 0.3524, 0.1012, 0.3622, 0.1283, 0.3836, 0.1386, 0.4185, 0.1283, 0.4189, 0.1188, 0.3856, 0.08399, 0.4302, 0.08434, 0.3916, 0.09397, 0.3908, 0.09402, 0.4278, 0.08789, 0.4437, 0.08399, 0.4302, 0.09402, 0.4278, 0.09788, 0.4413, 0.08434, 0.3916, 0.0832, 0.3778, 0.09284, 0.3771, 0.09397, 0.3908, 0.09402, 0.4278, 0.09397, 0.3908, 0.1018, 0.3925, 0.1074, 0.425, 0.09397, 0.3908, 0.09284, 0.3771, 0.1007, 0.378, 0.1018, 0.3925, 0.1188, 0.3856, 0.1283, 0.4189, 0.1144, 0.4182, 0.1125, 0.3915, 0.09788, 0.4413, 0.09402, 0.4278, 0.1074, 0.425, 0.1104, 0.4341, 0.3043, 0.07246, 0.3404, 0.06732, 0.341, 0.07804, 0.3057, 0.0776, 0.3468, 0.1182, 0.3082, 0.1178, 0.3089, 0.1126, 0.3461, 0.1075, 0.3082, 0.1178, 0.2945, 0.1161, 0.2952, 0.1109, 0.3089, 0.1126, 0.3606, 0.1172, 0.3468, 0.1182, 0.3461, 0.1075, 0.3579, 0.1021, 0.3461, 0.1075, 0.3089, 0.1126, 0.3097, 0.1017, 0.3369, 0.09899, 0.3089, 0.1126, 0.2952, 0.1109, 0.3002, 0.09756, 0.3097, 0.1017, 0.3057, 0.0776, 0.341, 0.07804, 0.3346, 0.08748, 0.3088, 0.09114, 0.3579, 0.1021, 0.3461, 0.1075, 0.3369, 0.09899, 0.3482, 0.09227, 0.04722, 0.3884, 0.06022, 0.4384, 0.05286, 0.438, 0.04179, 0.3913, 0.01218, 0.4453, 0.01268, 0.3937, 0.01851, 0.3951, 0.0192, 0.4431, 0.01629, 0.4585, 0.01218, 0.4453, 0.0192, 0.4431, 0.02335, 0.4564, 0.01268, 0.3937, 0.01599, 0.3802, 0.02177, 0.3817, 0.01851, 0.3951, 0.0192, 0.4431, 0.01851, 0.3951, 0.02538, 0.3968, 0.02978, 0.4391, 0.01851, 0.3951, 0.02177, 0.3817, 0.028, 0.3838, 0.02538, 0.3968, 0.04179, 0.3913, 0.05286, 0.438, 0.04248, 0.4392, 0.03556, 0.3934, 0.02335, 0.4564, 0.0192, 0.4431, 0.02978, 0.4391, 0.03299, 0.4527, 0.4494, 0.05536, 0.4357, 0.05729, 0.4339, 0.04409, 0.4476, 0.04226, 0.4004, 0.3059, 0.309, 0.3059, 0.309, 0.2874, 0.4004, 0.2874, 0.3547, 0.3759, 0.3557, 0.4077, 0.2947, 0.3922, 0.3117, 0.3644, 0.4498, 0.2486, 0.4498, 0.1307, 0.4907, 0.1307, 0.4907, 0.2486, 0.4137, 0.3905, 0.3977, 0.3644, 0.4291, 0.3329, 0.455, 0.3501, 0.4004, 0.2874, 0.309, 0.2874, 0.309, 0.2739, 0.4004, 0.2739, 0.3117, 0.3644, 0.2947, 0.3922, 0.2531, 0.3491, 0.2802, 0.3329, 0.455, 0.3501, 0.4291, 0.3329, 0.4406, 0.2899, 0.4721, 0.2899, 0.4004, 0.2739, 0.309, 0.2739, 0.309, 0.2547, 0.4004, 0.2547, 0.2802, 0.3329, 0.2531, 0.3491, 0.2364, 0.2908, 0.2699, 0.291, 0.2947, 0.3922, 0.3557, 0.4077, 0.3557, 0.4204, 0.2878, 0.4045, 0.3557, 0.4077, 0.4137, 0.3905, 0.4212, 0.4025, 0.3557, 0.4204, 0.2531, 0.3491, 0.2947, 0.3922, 0.2878, 0.4045, 0.2426, 0.3565, 0.4137, 0.3905, 0.455, 0.3501, 0.4668, 0.3574, 0.4212, 0.4025, 0.4721, 0.2899, 0.4729, 0.2713, 0.4859, 0.2717, 0.4852, 0.2905, 0.2364, 0.2908, 0.2531, 0.3491, 0.2426, 0.3565, 0.222, 0.2908, 0.455, 0.3501, 0.4721, 0.2899, 0.4852, 0.2905, 0.4668, 0.3574, 0.02054, 0.3015, 0.02024, 0.2877, 0.02701, 0.2889, 0.03358, 0.3072, 0.2545, 0.4088, 0.2975, 0.4518, 0.2759, 0.4902, 0.2209, 0.4902, 0.4149, 0.4518, 0.4579, 0.4088, 0.4915, 0.4902, 0.4365, 0.4902, 0.217, 0.3662, 0.217, 0.4894, 0.2027, 0.4881, 0.2027, 0.3675, 0.2423, 0.3635, 0.2545, 0.4088, 0.2209, 0.4902, 0.2209, 0.3644, 0.4579, 0.4088, 0.4701, 0.3635, 0.4915, 0.3644, 0.4915, 0.4902, 0.03205, 0.3481, 0.03358, 0.3072, 0.0447, 0.3063, 0.04297, 0.3512, 0.4294, 0.03426, 0.3846, 0.03786, 0.3852, 0.02724, 0.4271, 0.02383, 0.494, 0.1131, 0.494, 0.2662, 0.4907, 0.2486, 0.4907, 0.1307, 0.4179, 0.102, 0.3964, 0.101, 0.395, 0.09045, 0.4176, 0.09143, 0.3394, 0.03747, 0.3163, 0.03791, 0.3149, 0.03193, 0.3394, 0.03129, 0.4357, 0.05729, 0.3803, 0.05679, 0.3811, 0.04681, 0.4339, 0.04409, 0.3562, 0.4675, 0.4149, 0.4518, 0.4365, 0.4902, 0.3562, 0.4902, 0.3803, 0.05679, 0.3665, 0.05565, 0.3673, 0.04567, 0.3811, 0.04681, 0.02103, 0.3571, 0.02054, 0.3015, 0.03358, 0.3072, 0.03205, 0.3481, 0.4339, 0.04409, 0.3811, 0.04681, 0.3846, 0.03786, 0.4294, 0.03426, 0.3811, 0.04681, 0.3673, 0.04567, 0.3697, 0.03707, 0.3846, 0.03786, 0.379, 0.01948, 0.4314, 0.01305, 0.4271, 0.02383, 0.3852, 0.02724, 0.4476, 0.04226, 0.4339, 0.04409, 0.4294, 0.03426, 0.4447, 0.03272, 0.3106, 0.0138, 0.3428, 0.01355, 0.3418, 0.02071, 0.3098, 0.02501, 0.3447, 0.05422, 0.3112, 0.05541, 0.3139, 0.04587, 0.3425, 0.04612, 0.3112, 0.05541, 0.2951, 0.05358, 0.3008, 0.04281, 0.3139, 0.04587, 0.3564, 0.04849, 0.3447, 0.05422, 0.3425, 0.04612, 0.3534, 0.04177, 0.3425, 0.04612, 0.3139, 0.04587, 0.3163, 0.03791, 0.3394, 0.03747, 0.3139, 0.04587, 0.3008, 0.04281, 0.3036, 0.03643, 0.3163, 0.03791, 0.3098, 0.02501, 0.3418, 0.02071, 0.3394, 0.03129, 0.3149, 0.03193, 0.3534, 0.04177, 0.3425, 0.04612, 0.3394, 0.03747, 0.3487, 0.0347, 0.01312, 0.357, 0.01362, 0.3016, 0.02054, 0.3015, 0.02103, 0.3571, 0.01297, 0.3709, 0.01312, 0.357, 0.02103, 0.3571, 0.02088, 0.371, 0.05152, 0.3037, 0.0494, 0.3593, 0.04297, 0.3512, 0.0447, 0.3063, 0.3795, 0.2486, 0.3795, 0.1307, 0.4498, 0.1307, 0.4498, 0.2486, 0.02088, 0.371, 0.02103, 0.3571, 0.03205, 0.3481, 0.03096, 0.3696, 0.3884, 0.07102, 0.4205, 0.07246, 0.4201, 0.08229, 0.3902, 0.08101, 0.4224, 0.1212, 0.3877, 0.1209, 0.3898, 0.1111, 0.4215, 0.1113, 0.4362, 0.1199, 0.4224, 0.1212, 0.4215, 0.1113, 0.4352, 0.1101, 0.3877, 0.1209, 0.3741, 0.1179, 0.3763, 0.108, 0.3898, 0.1111, 0.4215, 0.1113, 0.3898, 0.1111, 0.3964, 0.101, 0.4179, 0.102, 0.3898, 0.1111, 0.3763, 0.108, 0.3801, 0.0985, 0.3964, 0.101, 0.3902, 0.08101, 0.4201, 0.08229, 0.4176, 0.09143, 0.395, 0.09045, 0.4352, 0.1101, 0.4215, 0.1113, 0.4179, 0.102, 0.4327, 0.101, 0.3764, 0.009744, 0.4309, -0.0003377, 0.4314, 0.01305, 0.379, 0.01948, 0.2975, 0.4518, 0.3562, 0.4675, 0.3562, 0.4902, 0.2759, 0.4902, 0.3557, 0.4077, 0.3547, 0.3759, 0.3977, 0.3644, 0.4137, 0.3905, 0.05844, 0.3041, 0.05735, 0.3595, 0.0494, 0.3593, 0.05152, 0.3037, 0.2366, 0.2044, 0.2366, 0.1026, 0.2426, 0.1026, 0.2426, 0.2044, 0.2427, 0.1515, 0.2427, 0.1026, 0.2488, 0.1026, 0.2488, 0.1515, 0.1065, 0.2643, 0.004734, 0.2643, 0.004734, 0.2582, 0.1065, 0.2582, 0.2108, 0.1025, 0.2108, 0.0007405, 0.2597, 0.0007405, 0.2597, 0.1025, 0.2107, 0.2337, 0.1196, 0.2337, 0.1201, 0.0001421, 0.2112, 0.000142, 0.2139, 0.234, 0.1905, 0.234, 0.1905, -0.0002909, 0.2139, -0.0002909, 0.07072, 0.0007405, 0.1619, 0.0007405, 0.1619, 0.2345, 0.07072, 0.2345, 0.2107, 0.2346, 0.1873, 0.2346, 0.1873, 0.00173, 0.2107, 0.00173, 0.2108, 0.1025, 0.2108, 0.0007405, 0.2597, 0.0007405, 0.2597, 0.1025, 0.1065, 0.2643, 0.004734, 0.2643, 0.004734, 0.2582, 0.1065, 0.2582, 0.2427, 0.1515, 0.2427, 0.1026, 0.2488, 0.1026, 0.2488, 0.1515, 0.2366, 0.2044, 0.2366, 0.1026, 0.2426, 0.1026, 0.2426, 0.2044, 0.2108, 0.2285, 0.2597, 0.2285, 0.2597, 0.2346, 0.2108, 0.2346, 0.248, 0.1516, 0.248, 0.2004, 0.2427, 0.1877, 0.2427, 0.1643, 0.2364, 0.1026, 0.2364, 0.2044, 0.2237, 0.1991, 0.2237, 0.1079, 0.2535, 0.1516, 0.2535, 0.2004, 0.2482, 0.1877, 0.2482, 0.1643, 0.2108, 0.2044, 0.2108, 0.1026, 0.2236, 0.1079, 0.2236, 0.1991, 0.2108, 0.2044, 0.2108, 0.1026, 0.2236, 0.1079, 0.2236, 0.1991, 0.2535, 0.1516, 0.2535, 0.2004, 0.2482, 0.1877, 0.2482, 0.1643, 0.2364, 0.1026, 0.2364, 0.2044, 0.2237, 0.1991, 0.2237, 0.1079, 0.248, 0.1516, 0.248, 0.2004, 0.2427, 0.1877, 0.2427, 0.1643, 0.2108, 0.2285, 0.2597, 0.2285, 0.2597, 0.2346, 0.2108, 0.2346])
me_pontebridge.materials.append(mat_pontebridge)
me_pontebridge.use_remesh_preserve_volume = False
me_pontebridge.use_remesh_preserve_attributes = False
me_pontebridge.use_mirror_vertex_groups = False
me_pontebridge.update()

# ---- objects
ob_pontebridge = bpy.data.objects.new('ponteBridge', me_pontebridge)

# ---- transforms, parenting, visibility, modifiers, constraints
ob_pontebridge.location = (0.0, 0.0, 0.0)
ob_pontebridge.lineart.crease_threshold = 0.0

# ---- collection membership
col_collection_1.objects.link(ob_pontebridge)

# ---- scene / render settings (as saved in the file)
scene.frame_start = 1; scene.frame_end = 250; scene.frame_set(2)
scene.render.engine = 'BLENDER_EEVEE_NEXT'
scene.render.resolution_percentage = 50
scene.render.dither_intensity = 0.0
scene.cycles.use_denoising = False
scene.cycles.samples = 10
scene.cycles.sampling_pattern = 'TABULATED_SOBOL'
scene.cycles.light_sampling_threshold = 0.0
scene.cycles.use_adaptive_sampling = False
scene.cycles.use_light_tree = False
scene.cycles.blur_glossy = 0.0
scene.cycles.volume_bounces = 1
scene.cycles.pixel_filter_type = 'GAUSSIAN'
scene.cycles.sample_clamp_indirect = 0.0
scene.view_settings.view_transform = 'Standard'
bpy.context.view_layer.update()

# ---- added for rendering (the .blend has no active camera and no usable light): camera, sun
cam_auto = bpy.data.cameras.new('AutoCamera')
cam_auto.lens = 50.0
cam_auto.sensor_width = 36.0
cam_auto.clip_end = 7950.33
ob_auto_camera = bpy.data.objects.new('AutoCamera', cam_auto)
scene.collection.objects.link(ob_auto_camera)
ob_auto_camera.location = (452.628, -541.701, 247.086)
ob_auto_camera.rotation_euler = (1.09748, -7.21219e-08, 0.694738)
scene.camera = ob_auto_camera
light_auto_sun = bpy.data.lights.new('AutoSun', 'SUN')
light_auto_sun.energy = 3.0
light_auto_sun.angle = 0.0523599
ob_auto_sun = bpy.data.objects.new('AutoSun', light_auto_sun)
scene.collection.objects.link(ob_auto_sun)
ob_auto_sun.rotation_euler = (0.872665, 0.174533, 0.523599)
bpy.context.view_layer.update()
